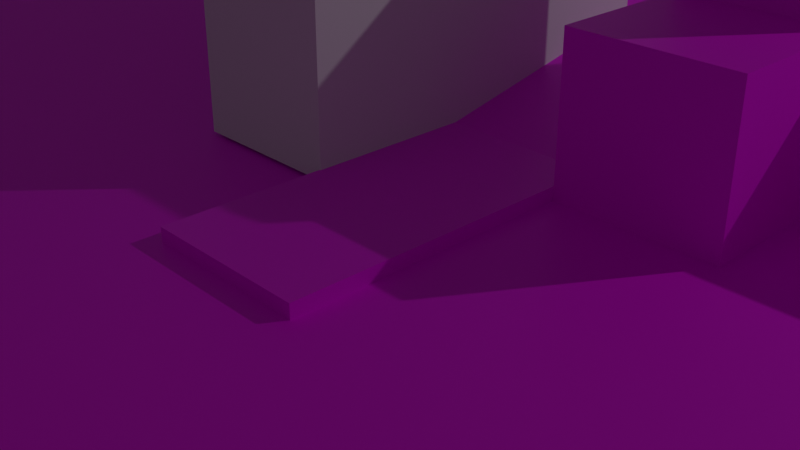 # Source: smallcity1.blend  (saved by Blender 2.81.16; exported with 4.5.12 LTS)
import bpy
from mathutils import Matrix  # noqa: F401  (used for matrix-valued properties, if any)

bpy.ops.wm.read_factory_settings(use_empty=True)
scene = bpy.context.scene
scene.name = 'Scene'

# ---- collections
col_collection = bpy.data.collections.new('Collection'); scene.collection.children.link(col_collection)
col_sign = bpy.data.collections.new('Sign'); scene.collection.children.link(col_sign)
col_buildings = bpy.data.collections.new('Buildings'); scene.collection.children.link(col_buildings)

# ---- images (referenced by path relative to the original .blend; pixels are not part of the script)
import os
ASSET_DIR = os.environ.get("B2B_ASSET_DIR", "")  # directory of the original .blend (textures are referenced by path, not embedded)
HERE = os.path.dirname(os.path.abspath(__file__))  # packed textures are extracted next to this script under _unpacked/

def load_image(name, relpath, width, height, colorspace="sRGB"):
    """Load a texture the original file referenced (path relative to the .blend, or extracted next to this script)."""
    p = next((c for c in (os.path.join(HERE, relpath), os.path.join(ASSET_DIR, relpath)) if relpath and os.path.exists(c)), "")
    if p:
        img = bpy.data.images.load(p, check_existing=True)
        img.name = name
    else:  # same state as the original file: an image datablock whose file is absent (Cycles renders it pink)
        img = bpy.data.images.new(name, width, height)
        img.source = "FILE"
        img.filepath = "//" + (relpath or name)
    img.colorspace_settings.name = colorspace
    return img
img_texturescom_roads0077_1_seamless_s_jpg = load_image('TexturesCom_Roads0077_1_seamless_S.jpg', 'TexturesCom_Roads0077_1_seamless_S.jpg', 1024, 1024, 'sRGB')
img_texturescom_ground_mud_2x2_1k_albedo_tif = load_image('TexturesCom_Ground_Mud_2x2_1K_albedo.tif', 'TexturesCom_Ground_Mud_2x2_1K_albedo.tif', 1024, 1024, 'sRGB')
img_texturescom_signsback0036_m_jpg_001 = load_image('TexturesCom_SignsBack0036_M.jpg.001', 'Image Textures/TexturesCom_SignsBack0036_M.jpg', 1024, 1024, 'sRGB')
img_texturescom_signstrafficarrows0001_s_jpg_001 = load_image('TexturesCom_SignsTrafficArrows0001_S.jpg.001', 'Image Textures/TexturesCom_SignsTrafficArrows0001_S.jpg', 1024, 1024, 'sRGB')
img_texturescom_metalbeams0019_m_jpg_001 = load_image('TexturesCom_MetalBeams0019_M.jpg.001', 'Image Textures/TexturesCom_MetalBeams0019_M.jpg', 1024, 1024, 'sRGB')
img_texturescom_buildingsderelict0077_m_jpg = load_image('TexturesCom_BuildingsDerelict0077_M.jpg', 'TexturesCom_BuildingsDerelict0077_M.jpg', 1024, 1024, 'sRGB')

# ---- materials (node trees are filled in below, after node groups)
mat_road = bpy.data.materials.new('Road')
mat_road.use_transparent_shadow = False
mat_ground = bpy.data.materials.new('Ground')
mat_ground.use_transparent_shadow = False
mat_sign_pole = bpy.data.materials.new('Sign pole')
mat_sign_pole.use_transparent_shadow = False
mat_sign = bpy.data.materials.new('Sign')
mat_sign.use_transparent_shadow = False
mat_metal = bpy.data.materials.new('Metal')
mat_metal.use_transparent_shadow = False
mat_house = bpy.data.materials.new('House')
mat_house.use_transparent_shadow = False

# ---- material node trees
mat_road.use_nodes = True; mat_road.node_tree.nodes.clear()
_N = mat_road.node_tree.nodes; _L = mat_road.node_tree.links
n0 = _N.new('ShaderNodeOutputMaterial'); n0.name = 'Material Output'; n0.location = (300, 300)
n1 = _N.new('ShaderNodeBsdfPrincipled'); n1.name = 'Principled BSDF'; n1.location = (10, 300)
n1.distribution = 'GGX'
n1.subsurface_method = 'BURLEY'
n1.inputs[3].default_value = 1.45
n1.inputs[27].default_value = (0.0, 0.0, 0.0, 1.0)
n1.inputs[28].default_value = 1.0
n2 = _N.new('ShaderNodeTexImage'); n2.name = 'Image Texture'; n2.location = (-280, 280)
n2.image = img_texturescom_roads0077_1_seamless_s_jpg
_L.new(n1.outputs[0], n0.inputs[0])
_L.new(n2.outputs[0], n1.inputs[0])
n0.is_active_output = True
mat_ground.use_nodes = True; mat_ground.node_tree.nodes.clear()
_N = mat_ground.node_tree.nodes; _L = mat_ground.node_tree.links
n0 = _N.new('ShaderNodeOutputMaterial'); n0.name = 'Material Output'; n0.location = (300, 300)
n1 = _N.new('ShaderNodeBsdfPrincipled'); n1.name = 'Principled BSDF'; n1.location = (10, 300)
n1.distribution = 'GGX'
n1.subsurface_method = 'BURLEY'
n1.inputs[2].default_value = 0.55
n1.inputs[3].default_value = 1.45
n1.inputs[27].default_value = (0.0, 0.0, 0.0, 1.0)
n1.inputs[28].default_value = 1.0
n2 = _N.new('ShaderNodeTexImage'); n2.name = 'Image Texture'; n2.location = (-351, 285)
n2.image = img_texturescom_ground_mud_2x2_1k_albedo_tif
_L.new(n1.outputs[0], n0.inputs[0])
_L.new(n2.outputs[0], n1.inputs[0])
_L.new(n2.outputs[0], n1.inputs[13])
n0.is_active_output = True
mat_sign_pole.use_nodes = True; mat_sign_pole.node_tree.nodes.clear()
_N = mat_sign_pole.node_tree.nodes; _L = mat_sign_pole.node_tree.links
n0 = _N.new('ShaderNodeOutputMaterial'); n0.name = 'Material Output'; n0.location = (300, 300)
n1 = _N.new('ShaderNodeBsdfPrincipled'); n1.name = 'Principled BSDF'; n1.location = (10, 300)
n1.distribution = 'GGX'
n1.subsurface_method = 'BURLEY'
n1.inputs[3].default_value = 1.45
n1.inputs[27].default_value = (0.0, 0.0, 0.0, 1.0)
n1.inputs[28].default_value = 1.0
n2 = _N.new('ShaderNodeTexImage'); n2.name = 'Image Texture'; n2.location = (-280, 280)
n2.image = img_texturescom_signsback0036_m_jpg_001
_L.new(n1.outputs[0], n0.inputs[0])
_L.new(n2.outputs[0], n1.inputs[0])
n0.is_active_output = True
mat_sign.use_nodes = True; mat_sign.node_tree.nodes.clear()
_N = mat_sign.node_tree.nodes; _L = mat_sign.node_tree.links
n0 = _N.new('ShaderNodeOutputMaterial'); n0.name = 'Material Output'; n0.location = (300, 300)
n1 = _N.new('ShaderNodeBsdfPrincipled'); n1.name = 'Principled BSDF'; n1.location = (10, 300)
n1.distribution = 'GGX'
n1.subsurface_method = 'BURLEY'
n1.inputs[3].default_value = 1.45
n1.inputs[27].default_value = (0.0, 0.0, 0.0, 1.0)
n1.inputs[28].default_value = 1.0
n2 = _N.new('ShaderNodeTexImage'); n2.name = 'Image Texture'; n2.location = (-280, 280)
n2.image = img_texturescom_signstrafficarrows0001_s_jpg_001
_L.new(n1.outputs[0], n0.inputs[0])
_L.new(n2.outputs[0], n1.inputs[0])
n0.is_active_output = True
mat_metal.use_nodes = True; mat_metal.node_tree.nodes.clear()
_N = mat_metal.node_tree.nodes; _L = mat_metal.node_tree.links
n0 = _N.new('ShaderNodeOutputMaterial'); n0.name = 'Material Output'; n0.location = (300, 300)
n1 = _N.new('ShaderNodeBsdfPrincipled'); n1.name = 'Principled BSDF'; n1.location = (10, 300)
n1.distribution = 'GGX'
n1.subsurface_method = 'BURLEY'
n1.inputs[3].default_value = 1.45
n1.inputs[27].default_value = (0.0, 0.0, 0.0, 1.0)
n1.inputs[28].default_value = 1.0
n2 = _N.new('ShaderNodeTexImage'); n2.name = 'Image Texture'; n2.location = (-280, 280)
n2.image = img_texturescom_metalbeams0019_m_jpg_001
_L.new(n1.outputs[0], n0.inputs[0])
_L.new(n2.outputs[0], n1.inputs[0])
n0.is_active_output = True
mat_house.use_nodes = True; mat_house.node_tree.nodes.clear()
_N = mat_house.node_tree.nodes; _L = mat_house.node_tree.links
n0 = _N.new('ShaderNodeOutputMaterial'); n0.name = 'Material Output'; n0.location = (300, 300)
n1 = _N.new('ShaderNodeBsdfPrincipled'); n1.name = 'Principled BSDF'; n1.location = (10, 300)
n1.distribution = 'GGX'
n1.subsurface_method = 'BURLEY'
n1.inputs[3].default_value = 1.45
n1.inputs[27].default_value = (0.0, 0.0, 0.0, 1.0)
n1.inputs[28].default_value = 1.0
n2 = _N.new('ShaderNodeTexImage'); n2.name = 'Image Texture'; n2.location = (-280, 280)
n2.image = img_texturescom_buildingsderelict0077_m_jpg
_L.new(n1.outputs[0], n0.inputs[0])
_L.new(n2.outputs[0], n1.inputs[0])
n0.is_active_output = True

# ---- world
world_world = bpy.data.worlds.new('World'); scene.world = world_world
world_world.use_nodes = True; world_world.node_tree.nodes.clear()
_N = world_world.node_tree.nodes; _L = world_world.node_tree.links
n0 = _N.new('ShaderNodeOutputWorld'); n0.name = 'World Output'; n0.location = (300, 300)
n1 = _N.new('ShaderNodeBackground'); n1.name = 'Background'; n1.location = (10, 300)
n1.inputs[0].default_value = (0.05088, 0.05088, 0.05088, 1.0)
_L.new(n1.outputs[0], n0.inputs[0])
n0.is_active_output = True
world_world.color = (0.05088, 0.05088, 0.05088)
world_world.use_sun_shadow = False
world_world.sun_shadow_jitter_overblur = 0.0

# ---- cameras
cam_camera = bpy.data.cameras.new('Camera')
cam_camera.clip_end = 100.0
cam_camera.ortho_scale = 7.314

# ---- lights
light_light = bpy.data.lights.new('Light', 'POINT')
light_light.transmission_factor = 0.0
light_light.energy = 1000.0
light_light.shadow_soft_size = 0.1
light_light.shadow_maximum_resolution = 0.006
light_light.use_absolute_resolution = True

# ---- meshes
me_plane = bpy.data.meshes.new('Plane')
me_plane.from_pydata([(-1.203, -1.0, 0.0), (0.7967, -1.0, 0.0), (-1.203, 1.0, 0.0), (0.7967, 1.0, 0.0), (3.227, 3.487, -0.05111), (3.227, 2.599, -0.05111), (-4.022, 3.487, 1.141), (-4.022, 2.599, 1.141), (0.7967, 2.599, 0.6871), (-1.203, 2.599, 0.6871), (-1.203, 3.487, 0.6871), (0.7967, 3.487, 0.6871), (5.282, 3.487, -0.05111), (5.282, 2.599, -0.05111), (7.96, 3.487, -0.05111), (7.96, 2.599, -0.05111), (-6.954, 3.487, -0.01289), (-6.954, 2.599, -0.01289), (-8.992, 3.487, -0.01289), (-8.992, 2.599, -0.01289), (3.227, 4.34, -0.05111), (-4.022, 4.34, 1.141), (-1.203, 4.34, 0.6871), (0.7967, 4.34, 0.6871), (5.282, 4.34, -0.05111), (7.96, 4.34, -0.05111), (-6.954, 4.34, -0.01289), (-8.992, 4.34, -0.01289)], [], [(0, 1, 3, 2), (9, 10, 6, 7), (11, 8, 5, 4), (9, 8, 11, 10), (2, 3, 8, 9), (4, 5, 13, 12), (12, 13, 15, 14), (7, 6, 16, 17), (17, 16, 18, 19), (12, 14, 25, 24), (18, 16, 26, 27), (11, 4, 20, 23), (10, 11, 23, 22), (4, 12, 24, 20), (16, 6, 21, 26), (6, 10, 22, 21)])
_uv = me_plane.uv_layers.new(name='UVMap')
_uv.uv.foreach_set('vector', [0.47, 0.5468, 0.4693, 0.6647, 0.3907, 0.6637, 0.3914, 0.5458, 0.4628, 0.3862, 0.4628, 0.491, 0.3006, 0.491, 0.3006, 0.3862, 0.5778, 0.491, 0.5778, 0.3862, 0.7176, 0.3862, 0.7176, 0.491, 0.4628, 0.3862, 0.5778, 0.3862, 0.5778, 0.491, 0.4628, 0.491, 0.3914, 0.5458, 0.3907, 0.6637, 0.3279, 0.663, 0.3285, 0.545, 0.7176, 0.491, 0.7176, 0.3862, 0.8359, 0.3862, 0.8359, 0.491, 0.8359, 0.491, 0.8359, 0.3862, 0.99, 0.3862, 0.99, 0.491, 0.3006, 0.3862, 0.3006, 0.491, 0.1319, 0.491, 0.1319, 0.3862, 0.1319, 0.3862, 0.1319, 0.491, 0.01461, 0.491, 0.01461, 0.3862, 0.8359, 0.491, 0.99, 0.491, 0.99, 0.5917, 0.8359, 0.5917, 0.01461, 0.491, 0.1319, 0.491, 0.1319, 0.5917, 0.01461, 0.5917, 0.5778, 0.491, 0.7176, 0.491, 0.7176, 0.5917, 0.5778, 0.5917, 0.4628, 0.491, 0.5778, 0.491, 0.5778, 0.5917, 0.4628, 0.5917, 0.7176, 0.491, 0.8359, 0.491, 0.8359, 0.5917, 0.7176, 0.5917, 0.1319, 0.491, 0.3006, 0.491, 0.3006, 0.5917, 0.1319, 0.5917, 0.3006, 0.491, 0.4628, 0.491, 0.4628, 0.5917, 0.3006, 0.5917])
me_plane.materials.append(mat_road)
me_plane.use_remesh_fix_poles = True
me_plane.use_remesh_preserve_attributes = False
me_plane.use_mirror_vertex_groups = False
me_plane.update()
me_plane_001 = bpy.data.meshes.new('Plane.001')
me_plane_001.from_pydata([(-1.0, -1.0, 0.0), (1.0, -1.0, 0.0), (-1.0, 1.0, 0.0), (1.0, 1.0, 0.0)], [], [(0, 1, 3, 2)])
_uv = me_plane_001.uv_layers.new(name='UVMap')
_uv.uv.foreach_set('vector', [0.0, 0.0, 1.0, 0.0, 1.0, 1.0, 0.0, 1.0])
me_plane_001.materials.append(mat_ground)
me_plane_001.use_remesh_fix_poles = True
me_plane_001.use_remesh_preserve_attributes = False
me_plane_001.use_mirror_vertex_groups = False
me_plane_001.update()
me_cylinder = bpy.data.meshes.new('Cylinder')
me_cylinder.from_pydata([(0.0, 1.0, -1.0), (0.0, 1.0, 1.0), (0.1951, 0.9808, -1.0), (0.1951, 0.9808, 1.0), (0.3827, 0.9239, -1.0), (0.3827, 0.9239, 1.0), (0.5556, 0.8315, -1.0), (0.5556, 0.8315, 1.0), (0.7071, 0.7071, -1.0), (0.7071, 0.7071, 1.0), (0.8315, 0.5556, -1.0), (0.8315, 0.5556, 1.0), (0.9239, 0.3827, -1.0), (0.9239, 0.3827, 1.0), (0.9808, 0.1951, -1.0), (0.9808, 0.1951, 1.0), (1.0, 7.55e-08, -1.0), (1.0, 7.55e-08, 1.0), (0.9808, -0.1951, -1.0), (0.9808, -0.1951, 1.0), (0.9239, -0.3827, -1.0), (0.9239, -0.3827, 1.0), (0.8315, -0.5556, -1.0), (0.8315, -0.5556, 1.0), (0.7071, -0.7071, -1.0), (0.7071, -0.7071, 1.0), (0.5556, -0.8315, -1.0), (0.5556, -0.8315, 1.0), (0.3827, -0.9239, -1.0), (0.3827, -0.9239, 1.0), (0.1951, -0.9808, -1.0), (0.1951, -0.9808, 1.0), (-3.258e-07, -1.0, -1.0), (-3.258e-07, -1.0, 1.0), (-0.1951, -0.9808, -1.0), (-0.1951, -0.9808, 1.0), (-0.3827, -0.9239, -1.0), (-0.3827, -0.9239, 1.0), (-0.5556, -0.8315, -1.0), (-0.5556, -0.8315, 1.0), (-0.7071, -0.7071, -1.0), (-0.7071, -0.7071, 1.0), (-0.8315, -0.5556, -1.0), (-0.8315, -0.5556, 1.0), (-0.9239, -0.3827, -1.0), (-0.9239, -0.3827, 1.0), (-0.9808, -0.1951, -1.0), (-0.9808, -0.1951, 1.0), (-1.0, 9.656e-07, -1.0), (-1.0, 9.656e-07, 1.0), (-0.9808, 0.1951, -1.0), (-0.9808, 0.1951, 1.0), (-0.9239, 0.3827, -1.0), (-0.9239, 0.3827, 1.0), (-0.8315, 0.5556, -1.0), (-0.8315, 0.5556, 1.0), (-0.7071, 0.7071, -1.0), (-0.7071, 0.7071, 1.0), (-0.5556, 0.8315, -1.0), (-0.5556, 0.8315, 1.0), (-0.3827, 0.9239, -1.0), (-0.3827, 0.9239, 1.0), (-0.1951, 0.9808, -1.0), (-0.1951, 0.9808, 1.0)], [], [(0, 1, 3, 2), (2, 3, 5, 4), (4, 5, 7, 6), (6, 7, 9, 8), (8, 9, 11, 10), (10, 11, 13, 12), (12, 13, 15, 14), (14, 15, 17, 16), (16, 17, 19, 18), (18, 19, 21, 20), (20, 21, 23, 22), (22, 23, 25, 24), (24, 25, 27, 26), (26, 27, 29, 28), (28, 29, 31, 30), (30, 31, 33, 32), (32, 33, 35, 34), (34, 35, 37, 36), (36, 37, 39, 38), (38, 39, 41, 40), (40, 41, 43, 42), (42, 43, 45, 44), (44, 45, 47, 46), (46, 47, 49, 48), (48, 49, 51, 50), (50, 51, 53, 52), (52, 53, 55, 54), (54, 55, 57, 56), (56, 57, 59, 58), (58, 59, 61, 60), (3, 1, 63, 61, 59, 57, 55, 53, 51, 49, 47, 45, 43, 41, 39, 37, 35, 33, 31, 29, 27, 25, 23, 21, 19, 17, 15, 13, 11, 9, 7, 5), (60, 61, 63, 62), (62, 63, 1, 0), (0, 2, 4, 6, 8, 10, 12, 14, 16, 18, 20, 22, 24, 26, 28, 30, 32, 34, 36, 38, 40, 42, 44, 46, 48, 50, 52, 54, 56, 58, 60, 62)])
_uv = me_cylinder.uv_layers.new(name='UVMap')
_uv.uv.foreach_set('vector', [0.5, 0.1726, 0.5, 0.4714, 0.512, 0.4714, 0.512, 0.1726, 0.512, 0.1726, 0.512, 0.4714, 0.5236, 0.4714, 0.5236, 0.1726, 0.5236, 0.1726, 0.5236, 0.4714, 0.5342, 0.4714, 0.5342, 0.1726, 0.5342, 0.1726, 0.5342, 0.4714, 0.5436, 0.4714, 0.5436, 0.1726, 0.5436, 0.1726, 0.5436, 0.4714, 0.5342, 0.4714, 0.5342, 0.1726, 0.5342, 0.1726, 0.5342, 0.4714, 0.5236, 0.4714, 0.5236, 0.1726, 0.5236, 0.1726, 0.5236, 0.4714, 0.512, 0.4714, 0.512, 0.1726, 0.512, 0.1726, 0.512, 0.4714, 0.5, 0.4714, 0.5, 0.1726, 0.5, 0.1726, 0.5, 0.4714, 0.488, 0.4714, 0.488, 0.1726, 0.488, 0.1726, 0.488, 0.4714, 0.4764, 0.4714, 0.4764, 0.1726, 0.4764, 0.1726, 0.4764, 0.4714, 0.4658, 0.4714, 0.4658, 0.1726, 0.4658, 0.1726, 0.4658, 0.4714, 0.4564, 0.4714, 0.4564, 0.1726, 0.5436, 0.1726, 0.5436, 0.4714, 0.5342, 0.4714, 0.5342, 0.1726, 0.5342, 0.1726, 0.5342, 0.4714, 0.5236, 0.4714, 0.5236, 0.1726, 0.5236, 0.1726, 0.5236, 0.4714, 0.512, 0.4714, 0.512, 0.1726, 0.512, 0.1726, 0.512, 0.4714, 0.5, 0.4714, 0.5, 0.1726, 0.5, 0.1726, 0.5, 0.4714, 0.488, 0.4714, 0.488, 0.1726, 0.488, 0.1726, 0.488, 0.4714, 0.4764, 0.4714, 0.4764, 0.1726, 0.4764, 0.1726, 0.4764, 0.4714, 0.4658, 0.4714, 0.4658, 0.1726, 0.4658, 0.1726, 0.4658, 0.4714, 0.4564, 0.4714, 0.4564, 0.1726, 0.4564, 0.1726, 0.4564, 0.4714, 0.4658, 0.4714, 0.4658, 0.1726, 0.4658, 0.1726, 0.4658, 0.4714, 0.4764, 0.4714, 0.4764, 0.1726, 0.4764, 0.1726, 0.4764, 0.4714, 0.488, 0.4714, 0.488, 0.1726, 0.488, 0.1726, 0.488, 0.4714, 0.5, 0.4714, 0.5, 0.1726, 0.5, 0.1726, 0.5, 0.4714, 0.512, 0.4714, 0.512, 0.1726, 0.512, 0.1726, 0.512, 0.4714, 0.5236, 0.4714, 0.5236, 0.1726, 0.5236, 0.1726, 0.5236, 0.4714, 0.5342, 0.4714, 0.5342, 0.1726, 0.5342, 0.1726, 0.5342, 0.4714, 0.5436, 0.4714, 0.5436, 0.1726, 0.4564, 0.1726, 0.4564, 0.4714, 0.4658, 0.4714, 0.4658, 0.1726, 0.4658, 0.1726, 0.4658, 0.4714, 0.4764, 0.4714, 0.4764, 0.1726, 0.5975, 0.8221, 0.5, 0.8284, 0.4025, 0.8221, 0.3087, 0.8034, 0.2222, 0.7731, 0.1464, 0.7322, 0.08427, 0.6825, 0.03806, 0.6257, 0.009607, 0.5641, -5.96e-08, 0.5, 0.009607, 0.4359, 0.03806, 0.3743, 0.08426, 0.3175, 0.1464, 0.2678, 0.2222, 0.2269, 0.3087, 0.1966, 0.4025, 0.1779, 0.5, 0.1716, 0.5975, 0.1779, 0.6913, 0.1966, 0.7778, 0.2269, 0.8536, 0.2678, 0.9157, 0.3175, 0.9619, 0.3743, 0.9904, 0.4359, 1.0, 0.5, 0.9904, 0.5641, 0.9619, 0.6257, 0.9157, 0.6825, 0.8536, 0.7322, 0.7778, 0.7731, 0.6913, 0.8034, 0.4764, 0.1726, 0.4764, 0.4714, 0.488, 0.4714, 0.488, 0.1726, 0.488, 0.1726, 0.488, 0.4714, 0.5, 0.4714, 0.5, 0.1726, 0.5, 0.8284, 0.5975, 0.8221, 0.6913, 0.8034, 0.7778, 0.7731, 0.8536, 0.7322, 0.9157, 0.6825, 0.9619, 0.6257, 0.9904, 0.5641, 1.0, 0.5, 0.9904, 0.4359, 0.9619, 0.3743, 0.9157, 0.3175, 0.8536, 0.2678, 0.7778, 0.2269, 0.6913, 0.1966, 0.5975, 0.1779, 0.5, 0.1716, 0.4025, 0.1779, 0.3087, 0.1966, 0.2222, 0.2269, 0.1464, 0.2678, 0.08426, 0.3175, 0.03806, 0.3743, 0.009607, 0.4359, -5.96e-08, 0.5, 0.009607, 0.5641, 0.03806, 0.6257, 0.08427, 0.6825, 0.1464, 0.7322, 0.2222, 0.7731, 0.3087, 0.8034, 0.4025, 0.8221])
me_cylinder.materials.append(mat_sign_pole)
me_cylinder.use_remesh_fix_poles = True
me_cylinder.use_remesh_preserve_attributes = False
me_cylinder.use_mirror_vertex_groups = False
me_cylinder.update()
me_circle = bpy.data.meshes.new('Circle')
me_circle.from_pydata([(-0.0001765, 0.1, 0.9076), (-0.0008868, 0.1, 0.9075), (-0.001569, 0.1, 0.9073), (-0.002196, 0.1, 0.907), (-0.002745, 0.1, 0.9065), (-0.003194, 0.1, 0.9059), (-0.003526, 0.1, 0.9053), (-0.003729, 0.09999, 0.9046), (-0.003794, 0.09998, 0.9039), (-0.003719, 0.09998, 0.9032), (-0.003506, 0.09997, 0.9025), (-0.003165, 0.09997, 0.9019), (-0.002708, 0.09996, 0.9014), (-0.002153, 0.09996, 0.9009), (-0.001521, 0.09996, 0.9006), (-0.0008357, 0.09996, 0.9004), (-0.0001245, 0.09996, 0.9003), (0.0005857, 0.09996, 0.9004), (0.001268, 0.09997, 0.9006), (0.001895, 0.09997, 0.9009), (0.002444, 0.09998, 0.9014), (0.002893, 0.09999, 0.9019), (0.003225, 0.09999, 0.9026), (0.003428, 0.1, 0.9033), (0.003493, 0.1, 0.904), (0.003417, 0.1, 0.9047), (0.003205, 0.1, 0.9054), (0.002864, 0.1, 0.906), (0.002407, 0.1, 0.9065), (0.001852, 0.1, 0.907), (0.00122, 0.1, 0.9073), (0.0005347, 0.1, 0.9075), (-0.0001765, 0.1, 0.9076), (-0.0008868, 0.1, 0.9075), (-0.001569, 0.1, 0.9073), (-0.002196, 0.1, 0.907), (-0.002745, 0.1, 0.9065), (-0.003194, 0.1, 0.9059), (-0.003526, 0.1, 0.9053), (-0.003729, 0.09999, 0.9046), (-0.003794, 0.09998, 0.9039), (-0.003719, 0.09998, 0.9032), (-0.003506, 0.09997, 0.9025), (-0.003165, 0.09997, 0.9019), (-0.002708, 0.09996, 0.9014), (-0.002153, 0.09996, 0.9009), (-0.001521, 0.09996, 0.9006), (-0.0008357, 0.09996, 0.9004), (-0.0001245, 0.09996, 0.9003), (0.0005857, 0.09996, 0.9004), (0.001268, 0.09997, 0.9006), (0.001895, 0.09997, 0.9009), (0.002444, 0.09998, 0.9014), (0.002893, 0.09999, 0.9019), (0.003225, 0.09999, 0.9026), (0.003428, 0.1, 0.9033), (0.003493, 0.1, 0.904), (0.003417, 0.1, 0.9047), (0.003205, 0.1, 0.9054), (0.002864, 0.1, 0.906), (0.002407, 0.1, 0.9065), (0.001852, 0.1, 0.907), (0.00122, 0.1, 0.9073), (0.0005347, 0.1, 0.9075), (-0.09331, 0.01202, 1.358), (-0.003155, 0.01241, 1.367), (-0.1799, 0.01148, 1.331), (-0.2595, 0.01079, 1.288), (-0.3292, 0.009989, 1.23), (-0.3862, 0.009105, 1.159), (-0.4284, 0.008171, 1.079), (-0.454, 0.007224, 0.9919), (-0.4623, 0.006301, 0.9016), (-0.4528, 0.005435, 0.8114), (-0.4258, 0.004661, 0.7249), (-0.3825, 0.004009, 0.6452), (-0.3245, 0.003503, 0.5756), (-0.254, 0.003163, 0.5186), (-0.1738, 0.003002, 0.4764), (-0.08683, 0.003026, 0.4507), (0.003448, 0.003235, 0.4424), (0.0936, 0.00362, 0.452), (0.1802, 0.004166, 0.4789), (0.2598, 0.004853, 0.5222), (0.3295, 0.005654, 0.5802), (0.3865, 0.006538, 0.6507), (0.4286, 0.007471, 0.7309), (0.4543, 0.008418, 0.8179), (0.4626, 0.009342, 0.9081), (0.4531, 0.01021, 0.9983), (0.4261, 0.01098, 1.085), (0.3828, 0.01163, 1.164), (0.3248, 0.01214, 1.234), (0.2543, 0.01248, 1.291), (0.1741, 0.01264, 1.333), (0.08712, 0.01262, 1.359), (-0.01057, 0.008303, 0.9568), (-0.0002295, 0.008347, 0.9579), (-0.0205, 0.00824, 0.9537), (-0.02963, 0.008162, 0.9487), (-0.03762, 0.00807, 0.9421), (-0.04416, 0.007968, 0.934), (-0.049, 0.007861, 0.9248), (-0.05194, 0.007753, 0.9148), (-0.05289, 0.007647, 0.9045), (-0.0518, 0.007548, 0.8941), (-0.04871, 0.007459, 0.8842), (-0.04374, 0.007384, 0.8751), (-0.03709, 0.007326, 0.8671), (-0.029, 0.007287, 0.8606), (-0.01979, 0.007269, 0.8557), (-0.009833, 0.007271, 0.8528), (0.0005217, 0.007295, 0.8518), (0.01087, 0.007339, 0.8529), (0.02079, 0.007402, 0.856), (0.02992, 0.007481, 0.861), (0.03792, 0.007573, 0.8676), (0.04445, 0.007674, 0.8757), (0.04929, 0.007781, 0.8849), (0.05224, 0.00789, 0.8949), (0.05318, 0.007996, 0.9052), (0.05209, 0.008095, 0.9156), (0.049, 0.008184, 0.9255), (0.04403, 0.008258, 0.9346), (0.03738, 0.008316, 0.9426), (0.0293, 0.008355, 0.9492), (0.02009, 0.008374, 0.954), (0.01012, 0.008371, 0.9569), (-0.0005902, 0.007854, 0.9084), (0.0001201, 0.007857, 0.9085), (-0.001272, 0.00785, 0.9082), (-0.0019, 0.007845, 0.9079), (-0.002448, 0.007838, 0.9074), (-0.002898, 0.007831, 0.9069), (-0.00323, 0.007824, 0.9062), (-0.003432, 0.007816, 0.9055), (-0.003497, 0.007809, 0.9048), (-0.003422, 0.007802, 0.9041), (-0.00321, 0.007796, 0.9034), (-0.002869, 0.007791, 0.9028), (-0.002412, 0.007787, 0.9023), (-0.001856, 0.007784, 0.9018), (-0.001224, 0.007783, 0.9015), (-0.0005392, 0.007783, 0.9013), (0.0001721, 0.007785, 0.9012), (0.0008823, 0.007788, 0.9013), (0.001564, 0.007792, 0.9015), (0.002192, 0.007798, 0.9018), (0.002741, 0.007804, 0.9023), (0.00319, 0.007811, 0.9029), (0.003522, 0.007818, 0.9035), (0.003724, 0.007826, 0.9042), (0.003789, 0.007833, 0.9049), (0.003714, 0.00784, 0.9056), (0.003502, 0.007846, 0.9063), (0.003161, 0.007851, 0.9069), (0.002704, 0.007855, 0.9075), (0.002148, 0.007858, 0.9079), (0.001516, 0.007859, 0.9082), (0.0008313, 0.007859, 0.9084), (-0.0005902, 0.007854, 0.9084), (0.0001201, 0.007857, 0.9085), (-0.001272, 0.00785, 0.9082), (-0.0019, 0.007845, 0.9079), (-0.002448, 0.007838, 0.9074), (-0.002898, 0.007831, 0.9069), (-0.00323, 0.007824, 0.9062), (-0.003432, 0.007816, 0.9055), (-0.003497, 0.007809, 0.9048), (-0.003422, 0.007802, 0.9041), (-0.00321, 0.007796, 0.9034), (-0.002869, 0.007791, 0.9028), (-0.002412, 0.007787, 0.9023), (-0.001856, 0.007784, 0.9018), (-0.001224, 0.007783, 0.9015), (-0.0005392, 0.007783, 0.9013), (0.0001721, 0.007785, 0.9012), (0.0008823, 0.007788, 0.9013), (0.001564, 0.007792, 0.9015), (0.002192, 0.007798, 0.9018), (0.002741, 0.007804, 0.9023), (0.00319, 0.007811, 0.9029), (0.003522, 0.007818, 0.9035), (0.003724, 0.007826, 0.9042), (0.003789, 0.007833, 0.9049), (0.003714, 0.00784, 0.9056), (0.003502, 0.007846, 0.9063), (0.003161, 0.007851, 0.9069), (0.002704, 0.007855, 0.9075), (0.002148, 0.007858, 0.9079), (0.001516, 0.007859, 0.9082), (0.0008313, 0.007859, 0.9084), (0.0002869, 0.08025, 0.8511), (0.003213, 0.07619, 0.4417), (0.09337, 0.07657, 0.4512), (0.01063, 0.08029, 0.8522), (-0.02987, 0.08111, 0.948), (-0.2597, 0.08374, 1.287), (-0.3294, 0.08294, 1.229), (-0.03786, 0.08102, 0.9414), (0.01985, 0.08133, 0.9533), (0.1738, 0.08559, 1.333), (0.08689, 0.08557, 1.358), (0.009886, 0.08132, 0.9562), (0.1799, 0.07712, 0.4782), (0.02056, 0.08035, 0.8553), (-0.3864, 0.08206, 1.158), (-0.0444, 0.08092, 0.9333), (-0.00339, 0.08536, 1.367), (-0.0004642, 0.0813, 0.9572), (0.2596, 0.07781, 0.5215), (0.02969, 0.08043, 0.8602), (-0.4286, 0.08112, 1.078), (-0.04923, 0.08081, 0.9241), (0.3292, 0.07861, 0.5795), (0.03768, 0.08053, 0.8669), (-0.4543, 0.08018, 0.9911), (-0.05218, 0.08071, 0.9141), (0.3862, 0.07949, 0.65), (0.04422, 0.08063, 0.875), (-0.4625, 0.07925, 0.9009), (-0.05312, 0.0806, 0.9038), (0.4284, 0.08042, 0.7302), (0.04905, 0.08073, 0.8842), (-0.453, 0.07839, 0.8107), (-0.05203, 0.0805, 0.8934), (0.4541, 0.08137, 0.8171), (0.052, 0.08084, 0.8942), (-0.4261, 0.07761, 0.7241), (-0.04894, 0.08041, 0.8835), (0.4623, 0.08229, 0.9074), (0.05295, 0.08095, 0.9045), (-0.3828, 0.07696, 0.6445), (-0.04398, 0.08034, 0.8744), (0.4528, 0.08316, 0.9976), (0.05185, 0.08105, 0.9149), (-0.3247, 0.07646, 0.5748), (-0.03732, 0.08028, 0.8664), (0.4259, 0.08393, 1.084), (0.04877, 0.08114, 0.9248), (-0.2543, 0.07612, 0.5178), (-0.02924, 0.08024, 0.8598), (0.3826, 0.08459, 1.164), (0.0438, 0.08121, 0.9339), (-0.174, 0.07596, 0.4757), (-0.02003, 0.08022, 0.855), (-0.09354, 0.08498, 1.357), (-0.01081, 0.08126, 0.9561), (0.3246, 0.08509, 1.233), (0.03714, 0.08127, 0.9419), (-0.08707, 0.07598, 0.45), (-0.01007, 0.08022, 0.8521), (-0.1801, 0.08443, 1.33), (-0.02073, 0.08119, 0.953), (0.2541, 0.08543, 1.29), (0.02906, 0.08131, 0.9484), (-0.003737, 0.08432, 1.416), (-0.003655, 0.1049, 1.395), (-0.09937, 0.1045, 1.385), (-0.1035, 0.0839, 1.405), (-0.1913, 0.1039, 1.356), (-0.1993, 0.08329, 1.376), (-0.2758, 0.1031, 1.31), (-0.2875, 0.08253, 1.328), (-0.3498, 0.1023, 1.249), (-0.3646, 0.08165, 1.263), (-0.4103, 0.1014, 1.174), (-0.4277, 0.08067, 1.185), (-0.4551, 0.1004, 1.089), (-0.4743, 0.07963, 1.097), (-0.4824, 0.09936, 0.9963), (-0.5028, 0.07859, 1.0), (-0.4911, 0.09838, 0.9005), (-0.5119, 0.07756, 0.9005), (-0.481, 0.09746, 0.8047), (-0.5014, 0.07661, 0.8007), (-0.4524, 0.09664, 0.7128), (-0.4716, 0.07575, 0.7049), (-0.4064, 0.09595, 0.6283), (-0.4236, 0.07503, 0.6168), (-0.3448, 0.09541, 0.5543), (-0.3594, 0.07447, 0.5397), (-0.27, 0.09505, 0.4938), (-0.2814, 0.07409, 0.4766), (-0.1848, 0.09488, 0.449), (-0.1926, 0.07391, 0.4299), (-0.0925, 0.09491, 0.4217), (-0.09635, 0.07394, 0.4015), (0.003355, 0.09513, 0.413), (0.00357, 0.07417, 0.3923), (0.09907, 0.09554, 0.4231), (0.1034, 0.0746, 0.4029), (0.191, 0.09612, 0.4517), (0.1992, 0.0752, 0.4327), (0.2755, 0.09684, 0.4977), (0.2873, 0.07596, 0.4806), (0.3495, 0.09769, 0.5593), (0.3644, 0.07685, 0.5448), (0.41, 0.09863, 0.6341), (0.4275, 0.07783, 0.6228), (0.4548, 0.09962, 0.7193), (0.4742, 0.07886, 0.7117), (0.4821, 0.1006, 0.8116), (0.5026, 0.07991, 0.8079), (0.4908, 0.1016, 0.9074), (0.5117, 0.08093, 0.9078), (0.4807, 0.1025, 1.003), (0.5012, 0.08189, 1.008), (0.4521, 0.1034, 1.095), (0.4714, 0.08274, 1.103), (0.4061, 0.104, 1.18), (0.4235, 0.08347, 1.192), (0.3445, 0.1046, 1.254), (0.3592, 0.08403, 1.269), (0.2697, 0.1049, 1.314), (0.2812, 0.0844, 1.332), (0.1845, 0.1051, 1.359), (0.1924, 0.08458, 1.378), (0.0922, 0.1051, 1.386), (0.09618, 0.08455, 1.407), (-0.1034, 0.03322, 1.406), (-0.09908, 0.01228, 1.386), (-0.003359, 0.01269, 1.396), (-0.003574, 0.03365, 1.416), (-0.1992, 0.03262, 1.376), (-0.191, 0.0117, 1.357), (-0.2873, 0.03186, 1.328), (-0.2755, 0.01097, 1.311), (-0.3644, 0.03097, 1.264), (-0.3495, 0.01012, 1.25), (-0.4275, 0.02999, 1.186), (-0.41, 0.009184, 1.175), (-0.4742, 0.02896, 1.097), (-0.4548, 0.008193, 1.09), (-0.5026, 0.02791, 1.001), (-0.4821, 0.007188, 0.9972), (-0.5117, 0.02689, 0.901), (-0.4908, 0.006207, 0.9014), (-0.5012, 0.02593, 0.8012), (-0.4807, 0.005288, 0.8057), (-0.4714, 0.02507, 0.7054), (-0.4521, 0.004466, 0.7138), (-0.4235, 0.02435, 0.6173), (-0.4061, 0.003774, 0.6292), (-0.3593, 0.02379, 0.5402), (-0.3445, 0.003237, 0.5552), (-0.2812, 0.02341, 0.4771), (-0.2697, 0.002876, 0.4947), (-0.1924, 0.02324, 0.4304), (-0.1845, 0.002705, 0.4499), (-0.09619, 0.02326, 0.402), (-0.0922, 0.002731, 0.4227), (0.003733, 0.02349, 0.3929), (0.003651, 0.002952, 0.4139), (0.1035, 0.02392, 0.4034), (0.09937, 0.003361, 0.424), (0.1993, 0.02452, 0.4332), (0.1913, 0.00394, 0.4526), (0.2875, 0.02528, 0.4811), (0.2758, 0.00467, 0.4986), (0.3646, 0.02617, 0.5453), (0.3498, 0.00552, 0.5602), (0.4277, 0.02715, 0.6233), (0.4103, 0.006458, 0.635), (0.4743, 0.02818, 0.7122), (0.4551, 0.007449, 0.7202), (0.5028, 0.02923, 0.8084), (0.4824, 0.008455, 0.8125), (0.5119, 0.03025, 0.9083), (0.4911, 0.009436, 0.9084), (0.5014, 0.03121, 1.008), (0.481, 0.01035, 1.004), (0.4715, 0.03207, 1.104), (0.4524, 0.01118, 1.096), (0.4236, 0.03279, 1.192), (0.4064, 0.01187, 1.181), (0.3594, 0.03335, 1.269), (0.3448, 0.01241, 1.254), (0.2814, 0.03373, 1.332), (0.27, 0.01277, 1.315), (0.1926, 0.0339, 1.379), (0.1848, 0.01294, 1.36), (0.09635, 0.03388, 1.407), (0.09249, 0.01291, 1.387)], [], [(291, 293, 356, 354), (265, 267, 330, 328), (64, 65, 322, 321), (293, 295, 358, 356), (267, 269, 332, 330), (257, 0, 1, 258), (295, 297, 360, 358), (269, 271, 334, 332), (297, 299, 362, 360), (271, 273, 336, 334), (299, 301, 364, 362), (273, 275, 338, 336), (301, 303, 366, 364), (275, 277, 340, 338), (303, 305, 368, 366), (277, 279, 342, 340), (305, 307, 370, 368), (279, 281, 344, 342), (307, 309, 372, 370), (281, 283, 346, 344), (309, 311, 374, 372), (283, 285, 348, 346), (311, 313, 376, 374), (285, 287, 350, 348), (319, 256, 323, 382), (313, 315, 378, 376), (287, 289, 352, 350), (261, 263, 326, 324), (315, 317, 380, 378), (289, 291, 354, 352), (263, 265, 328, 326), (317, 319, 382, 380), (24, 56, 57, 25), (11, 43, 44, 12), (25, 57, 58, 26), (12, 44, 45, 13), (26, 58, 59, 27), (13, 45, 46, 14), (0, 32, 33, 1), (27, 59, 60, 28), (14, 46, 47, 15), (1, 33, 34, 2), (28, 60, 61, 29), (15, 47, 48, 16), (2, 34, 35, 3), (29, 61, 62, 30), (16, 48, 49, 17), (3, 35, 36, 4), (30, 62, 63, 31), (17, 49, 50, 18), (4, 36, 37, 5), (31, 63, 32, 0), (18, 50, 51, 19), (5, 37, 38, 6), (19, 51, 52, 20), (6, 38, 39, 7), (20, 52, 53, 21), (7, 39, 40, 8), (21, 53, 54, 22), (8, 40, 41, 9), (22, 54, 55, 23), (9, 41, 42, 10), (23, 55, 56, 24), (10, 42, 43, 11), (105, 104, 221, 225), (77, 78, 244, 240), (104, 103, 217, 221), (76, 77, 240, 236), (103, 102, 213, 217), (75, 76, 236, 232), (102, 101, 207, 213), (97, 127, 203, 209), (74, 75, 232, 228), (101, 100, 199, 207), (127, 126, 200, 203), (73, 74, 228, 224), (100, 99, 196, 199), (126, 125, 255, 200), (72, 73, 224, 220), (99, 98, 253, 196), (125, 124, 249, 255), (71, 72, 220, 216), (98, 96, 247, 253), (124, 123, 243, 249), (70, 71, 216, 212), (96, 97, 209, 247), (123, 122, 239, 243), (69, 70, 212, 206), (95, 65, 208, 202), (122, 121, 235, 239), (68, 69, 206, 198), (94, 95, 202, 201), (121, 120, 231, 235), (67, 68, 198, 197), (93, 94, 201, 254), (120, 119, 227, 231), (184, 185, 153, 152), (171, 172, 140, 139), (185, 186, 154, 153), (172, 173, 141, 140), (186, 187, 155, 154), (173, 174, 142, 141), (161, 160, 128, 129), (187, 188, 156, 155), (174, 175, 143, 142), (160, 162, 130, 128), (188, 189, 157, 156), (175, 176, 144, 143), (162, 163, 131, 130), (189, 190, 158, 157), (176, 177, 145, 144), (163, 164, 132, 131), (190, 191, 159, 158), (177, 178, 146, 145), (164, 165, 133, 132), (191, 161, 129, 159), (178, 179, 147, 146), (165, 166, 134, 133), (179, 180, 148, 147), (166, 167, 135, 134), (180, 181, 149, 148), (167, 168, 136, 135), (181, 182, 150, 149), (168, 169, 137, 136), (182, 183, 151, 150), (169, 170, 138, 137), (183, 184, 152, 151), (170, 171, 139, 138), (290, 17, 18, 292), (59, 58, 154, 155), (33, 32, 129, 128), (292, 18, 19, 294), (60, 59, 155, 156), (34, 33, 128, 130), (294, 19, 20, 296), (61, 60, 156, 157), (35, 34, 130, 131), (296, 20, 21, 298), (62, 61, 157, 158), (36, 35, 131, 132), (298, 21, 22, 300), (63, 62, 158, 159), (37, 36, 132, 133), (300, 22, 23, 302), (32, 63, 159, 129), (38, 37, 133, 134), (302, 23, 24, 304), (39, 38, 134, 135), (304, 24, 25, 306), (40, 39, 135, 136), (306, 25, 26, 308), (41, 40, 136, 137), (308, 26, 27, 310), (318, 31, 0, 257), (42, 41, 137, 138), (310, 27, 28, 312), (258, 1, 2, 260), (43, 42, 138, 139), (312, 28, 29, 314), (260, 2, 3, 262), (44, 43, 139, 140), (314, 29, 30, 316), (262, 3, 4, 264), (45, 44, 140, 141), (316, 30, 31, 318), (264, 4, 5, 266), (46, 45, 141, 142), (259, 261, 324, 320), (266, 5, 6, 268), (47, 46, 142, 143), (268, 6, 7, 270), (48, 47, 143, 144), (270, 7, 8, 272), (49, 48, 144, 145), (272, 8, 9, 274), (50, 49, 145, 146), (274, 9, 10, 276), (51, 50, 146, 147), (276, 10, 11, 278), (52, 51, 147, 148), (278, 11, 12, 280), (53, 52, 148, 149), (280, 12, 13, 282), (54, 53, 149, 150), (282, 13, 14, 284), (55, 54, 150, 151), (284, 14, 15, 286), (56, 55, 151, 152), (286, 15, 16, 288), (57, 56, 152, 153), (288, 16, 17, 290), (58, 57, 153, 154), (66, 64, 321, 325), (65, 95, 383, 322), (68, 67, 327, 329), (69, 68, 329, 331), (70, 69, 331, 333), (71, 70, 333, 335), (72, 71, 335, 337), (73, 72, 337, 339), (74, 73, 339, 341), (75, 74, 341, 343), (76, 75, 343, 345), (77, 76, 345, 347), (78, 77, 347, 349), (79, 78, 349, 351), (80, 79, 351, 353), (81, 80, 353, 355), (82, 81, 355, 357), (83, 82, 357, 359), (84, 83, 359, 361), (85, 84, 361, 363), (86, 85, 363, 365), (87, 86, 365, 367), (88, 87, 367, 369), (89, 88, 369, 371), (90, 89, 371, 373), (91, 90, 373, 375), (92, 91, 375, 377), (93, 92, 377, 379), (94, 93, 379, 381), (95, 94, 381, 383), (67, 66, 325, 327), (97, 96, 160, 161), (96, 98, 162, 160), (98, 99, 163, 162), (99, 100, 164, 163), (100, 101, 165, 164), (101, 102, 166, 165), (102, 103, 167, 166), (103, 104, 168, 167), (104, 105, 169, 168), (105, 106, 170, 169), (106, 107, 171, 170), (107, 108, 172, 171), (108, 109, 173, 172), (109, 110, 174, 173), (110, 111, 175, 174), (111, 112, 176, 175), (112, 113, 177, 176), (113, 114, 178, 177), (114, 115, 179, 178), (115, 116, 180, 179), (116, 117, 181, 180), (117, 118, 182, 181), (118, 119, 183, 182), (119, 120, 184, 183), (120, 121, 185, 184), (121, 122, 186, 185), (122, 123, 187, 186), (123, 124, 188, 187), (124, 125, 189, 188), (125, 126, 190, 189), (126, 127, 191, 190), (127, 97, 161, 191), (193, 194, 195, 192), (197, 198, 199, 196), (201, 202, 203, 200), (194, 204, 205, 195), (198, 206, 207, 199), (202, 208, 209, 203), (204, 210, 211, 205), (206, 212, 213, 207), (210, 214, 215, 211), (212, 216, 217, 213), (214, 218, 219, 215), (216, 220, 221, 217), (218, 222, 223, 219), (220, 224, 225, 221), (222, 226, 227, 223), (224, 228, 229, 225), (226, 230, 231, 227), (228, 232, 233, 229), (230, 234, 235, 231), (232, 236, 237, 233), (234, 238, 239, 235), (236, 240, 241, 237), (238, 242, 243, 239), (240, 244, 245, 241), (208, 246, 247, 209), (242, 248, 249, 243), (244, 250, 251, 245), (246, 252, 253, 247), (248, 254, 255, 249), (250, 193, 192, 251), (252, 197, 196, 253), (254, 201, 200, 255), (78, 79, 250, 244), (106, 105, 225, 229), (79, 80, 193, 250), (107, 106, 229, 233), (80, 81, 194, 193), (108, 107, 233, 237), (81, 82, 204, 194), (109, 108, 237, 241), (82, 83, 210, 204), (110, 109, 241, 245), (83, 84, 214, 210), (111, 110, 245, 251), (84, 85, 218, 214), (112, 111, 251, 192), (85, 86, 222, 218), (113, 112, 192, 195), (86, 87, 226, 222), (114, 113, 195, 205), (87, 88, 230, 226), (115, 114, 205, 211), (88, 89, 234, 230), (116, 115, 211, 215), (89, 90, 238, 234), (117, 116, 215, 219), (90, 91, 242, 238), (65, 64, 246, 208), (118, 117, 219, 223), (91, 92, 248, 242), (64, 66, 252, 246), (119, 118, 223, 227), (92, 93, 254, 248), (66, 67, 197, 252), (259, 256, 257, 258), (261, 259, 258, 260), (263, 261, 260, 262), (265, 263, 262, 264), (267, 265, 264, 266), (269, 267, 266, 268), (271, 269, 268, 270), (273, 271, 270, 272), (275, 273, 272, 274), (277, 275, 274, 276), (279, 277, 276, 278), (281, 279, 278, 280), (283, 281, 280, 282), (285, 283, 282, 284), (287, 285, 284, 286), (289, 287, 286, 288), (291, 289, 288, 290), (293, 291, 290, 292), (295, 293, 292, 294), (297, 295, 294, 296), (299, 297, 296, 298), (301, 299, 298, 300), (303, 301, 300, 302), (305, 303, 302, 304), (307, 305, 304, 306), (309, 307, 306, 308), (311, 309, 308, 310), (313, 311, 310, 312), (315, 313, 312, 314), (317, 315, 314, 316), (319, 317, 316, 318), (256, 319, 318, 257), (321, 322, 323, 320), (325, 321, 320, 324), (327, 325, 324, 326), (329, 327, 326, 328), (331, 329, 328, 330), (333, 331, 330, 332), (335, 333, 332, 334), (337, 335, 334, 336), (339, 337, 336, 338), (341, 339, 338, 340), (343, 341, 340, 342), (345, 343, 342, 344), (347, 345, 344, 346), (349, 347, 346, 348), (351, 349, 348, 350), (353, 351, 350, 352), (355, 353, 352, 354), (357, 355, 354, 356), (359, 357, 356, 358), (361, 359, 358, 360), (363, 361, 360, 362), (365, 363, 362, 364), (367, 365, 364, 366), (369, 367, 366, 368), (371, 369, 368, 370), (373, 371, 370, 372), (375, 373, 372, 374), (377, 375, 374, 376), (379, 377, 376, 378), (381, 379, 378, 380), (383, 381, 380, 382), (322, 383, 382, 323), (256, 259, 320, 323)])
_uv = me_circle.uv_layers.new(name='UVMap')
_uv.uv.foreach_set('vector', [0.2814, 0.2213, 0.2605, 0.2212, 0.2605, 0.232, 0.2814, 0.2322, 0.2964, 0.1506, 0.2966, 0.1672, 0.3076, 0.1671, 0.3074, 0.1505, 0.3244, 0.1304, 0.3047, 0.1284, 0.3047, 0.1223, 0.3256, 0.1245, 0.2605, 0.2212, 0.2412, 0.2211, 0.2412, 0.2319, 0.2605, 0.232, 0.2966, 0.1672, 0.2968, 0.1862, 0.3079, 0.1861, 0.3076, 0.1671, 0.4966, 0.9623, 0.5, 0.5034, 0.4993, 0.5034, 0.4045, 0.9528, 0.2412, 0.2211, 0.2244, 0.2209, 0.2244, 0.2317, 0.2412, 0.2319, 0.2968, 0.1862, 0.297, 0.2068, 0.3081, 0.2067, 0.3079, 0.1861, 0.2974, 0.3042, 0.2972, 0.2875, 0.3083, 0.2874, 0.3085, 0.3041, 0.297, 0.2068, 0.2973, 0.2282, 0.3083, 0.228, 0.3081, 0.2067, 0.2972, 0.2875, 0.297, 0.2685, 0.308, 0.2684, 0.3083, 0.2874, 0.2973, 0.2282, 0.2975, 0.2495, 0.3085, 0.2494, 0.3083, 0.228, 0.297, 0.2685, 0.2967, 0.248, 0.3078, 0.2478, 0.308, 0.2684, 0.2975, 0.2495, 0.2976, 0.27, 0.3087, 0.2698, 0.3085, 0.2494, 0.2967, 0.248, 0.2965, 0.2266, 0.3076, 0.2265, 0.3078, 0.2478, 0.2976, 0.27, 0.2978, 0.2888, 0.3089, 0.2887, 0.3087, 0.2698, 0.2965, 0.2266, 0.2963, 0.2053, 0.3074, 0.2052, 0.3076, 0.2265, 0.2978, 0.2888, 0.2979, 0.3053, 0.309, 0.3052, 0.3089, 0.2887, 0.2963, 0.2053, 0.2961, 0.1848, 0.3072, 0.1847, 0.3074, 0.2052, 0.3825, 0.2214, 0.3655, 0.2215, 0.3654, 0.2323, 0.3825, 0.2322, 0.2961, 0.1848, 0.296, 0.166, 0.307, 0.1658, 0.3072, 0.1847, 0.3655, 0.2215, 0.3461, 0.2215, 0.346, 0.2323, 0.3654, 0.2323, 0.296, 0.166, 0.2958, 0.1495, 0.3069, 0.1494, 0.307, 0.1658, 0.3461, 0.2215, 0.325, 0.2215, 0.325, 0.2323, 0.346, 0.2323, 0.283, 0.2192, 0.3048, 0.2193, 0.3048, 0.2301, 0.283, 0.23, 0.2255, 0.2193, 0.2426, 0.2192, 0.2425, 0.2301, 0.2255, 0.2302, 0.325, 0.2215, 0.3032, 0.2214, 0.3032, 0.2323, 0.325, 0.2323, 0.3475, 0.2195, 0.3668, 0.2196, 0.3668, 0.2305, 0.3475, 0.2303, 0.2426, 0.2192, 0.262, 0.2192, 0.2619, 0.23, 0.2425, 0.2301, 0.3032, 0.2214, 0.2814, 0.2213, 0.2814, 0.2322, 0.3032, 0.2323, 0.3668, 0.2196, 0.3836, 0.2198, 0.3836, 0.2307, 0.3668, 0.2305, 0.262, 0.2192, 0.283, 0.2192, 0.283, 0.23, 0.2619, 0.23, 0.0, 0.0, 0.0, 0.0, 0.0, 0.0, 0.0, 0.0, 0.0, 0.0, 0.0, 0.0, 0.0, 0.0, 0.0, 0.0, 0.0, 0.0, 0.0, 0.0, 0.0, 0.0, 0.0, 0.0, 0.0, 0.0, 0.0, 0.0, 0.0, 0.0, 0.0, 0.0, 0.0, 0.0, 0.0, 0.0, 0.0, 0.0, 0.0, 0.0, 0.0, 0.0, 0.0, 0.0, 0.0, 0.0, 0.0, 0.0, 0.0, 0.0, 0.0, 0.0, 0.0, 0.0, 0.0, 0.0, 0.0, 0.0, 0.0, 0.0, 0.0, 0.0, 0.0, 0.0, 0.0, 0.0, 0.0, 0.0, 0.0, 0.0, 0.0, 0.0, 0.0, 0.0, 0.0, 0.0, 0.0, 0.0, 0.0, 0.0, 0.0, 0.0, 0.0, 0.0, 0.0, 0.0, 0.0, 0.0, 0.0, 0.0, 0.0, 0.0, 0.0, 0.0, 0.0, 0.0, 0.0, 0.0, 0.0, 0.0, 0.0, 0.0, 0.0, 0.0, 0.0, 0.0, 0.0, 0.0, 0.0, 0.0, 0.0, 0.0, 0.0, 0.0, 0.0, 0.0, 0.0, 0.0, 0.0, 0.0, 0.0, 0.0, 0.0, 0.0, 0.0, 0.0, 0.0, 0.0, 0.0, 0.0, 0.0, 0.0, 0.0, 0.0, 0.0, 0.0, 0.0, 0.0, 0.0, 0.0, 0.0, 0.0, 0.0, 0.0, 0.0, 0.0, 0.0, 0.0, 0.0, 0.0, 0.0, 0.0, 0.0, 0.0, 0.0, 0.0, 0.0, 0.0, 0.0, 0.0, 0.0, 0.0, 0.0, 0.0, 0.0, 0.0, 0.0, 0.0, 0.0, 0.0, 0.0, 0.0, 0.0, 0.0, 0.0, 0.0, 0.0, 0.0, 0.0, 0.0, 0.0, 0.0, 0.0, 0.0, 0.0, 0.0, 0.0, 0.0, 0.0, 0.0, 0.0, 0.0, 0.0, 0.0, 0.0, 0.0, 0.0, 0.0, 0.0, 0.0, 0.0, 0.0, 0.0, 0.0, 0.0, 0.0, 0.0, 0.0, 0.0, 0.0, 0.0, 0.0, 0.0, 0.0, 0.0, 0.0, 0.0, 0.0, 0.0, 0.0, 0.0, 0.0, 0.0, 0.0, 0.0, 0.0, 0.0, 0.0, 0.0, 0.0, 0.0, 0.0, 0.0, 0.0, 0.0, 0.0, 0.0, 0.0, 0.0, 0.0, 0.0, 0.0, 0.0, 0.0, 0.0, 0.0, 0.0, 0.0, 0.0, 0.0, 0.0, 0.0, 0.0, 0.0, 0.0, 0.0, 0.0, 0.0, 0.0, 0.0, 0.0, 0.0, 0.0, 0.0, 0.3595, 0.2366, 0.342, 0.2366, 0.342, 0.2211, 0.3595, 0.221, 0.0, 0.0, 0.0, 0.0, 0.0, 0.0, 0.0, 0.0, 0.3749, 0.2365, 0.3595, 0.2366, 0.3595, 0.221, 0.3749, 0.2209, 0.0, 0.0, 0.0, 0.0, 0.0, 0.0, 0.0, 0.0, 0.3133, 0.2827, 0.3134, 0.2976, 0.2975, 0.2978, 0.2974, 0.2829, 0.0, 0.0, 0.0, 0.0, 0.0, 0.0, 0.0, 0.0, 0.0, 0.0, 0.0, 0.0, 0.0, 0.0, 0.0, 0.0, 0.3132, 0.2657, 0.3133, 0.2827, 0.2974, 0.2829, 0.2972, 0.2658, 0.0, 0.0, 0.0, 0.0, 0.0, 0.0, 0.0, 0.0, 0.0, 0.0, 0.0, 0.0, 0.0, 0.0, 0.0, 0.0, 0.313, 0.2472, 0.3132, 0.2657, 0.2972, 0.2658, 0.2971, 0.2473, 0.0, 0.0, 0.0, 0.0, 0.0, 0.0, 0.0, 0.0, 0.0, 0.0, 0.0, 0.0, 0.0, 0.0, 0.0, 0.0, 0.3128, 0.2279, 0.313, 0.2472, 0.2971, 0.2473, 0.2969, 0.2281, 0.0, 0.0, 0.0, 0.0, 0.0, 0.0, 0.0, 0.0, 0.0, 0.0, 0.0, 0.0, 0.0, 0.0, 0.0, 0.0, 0.3126, 0.2086, 0.3128, 0.2279, 0.2969, 0.2281, 0.2967, 0.2088, 0.0, 0.0, 0.0, 0.0, 0.0, 0.0, 0.0, 0.0, 0.0, 0.0, 0.0, 0.0, 0.0, 0.0, 0.0, 0.0, 0.3124, 0.1901, 0.3126, 0.2086, 0.2967, 0.2088, 0.2965, 0.1902, 0.0, 0.0, 0.0, 0.0, 0.0, 0.0, 0.0, 0.0, 0.0, 0.0, 0.0, 0.0, 0.0, 0.0, 0.0, 0.0, 0.3122, 0.1729, 0.3124, 0.1901, 0.2965, 0.1902, 0.2963, 0.1731, 0.285, 0.2346, 0.3047, 0.2346, 0.3047, 0.219, 0.285, 0.219, 0.0, 0.0, 0.0, 0.0, 0.0, 0.0, 0.0, 0.0, 0.312, 0.1578, 0.3122, 0.1729, 0.2963, 0.1731, 0.2961, 0.158, 0.266, 0.2346, 0.285, 0.2346, 0.285, 0.219, 0.266, 0.219, 0.0, 0.0, 0.0, 0.0, 0.0, 0.0, 0.0, 0.0, 0.3607, 0.235, 0.3759, 0.2352, 0.3759, 0.2196, 0.3607, 0.2194, 0.2485, 0.2346, 0.266, 0.2346, 0.266, 0.219, 0.2485, 0.219, 0.0, 0.0, 0.0, 0.0, 0.0, 0.0, 0.0, 0.0, 0.0, 0.0, 0.0, 0.0, 0.0, 0.0, 0.0, 0.0, 0.0, 0.0, 0.0, 0.0, 0.0, 0.0, 0.0, 0.0, 0.0, 0.0, 0.0, 0.0, 0.0, 0.0, 0.0, 0.0, 0.0, 0.0, 0.0, 0.0, 0.0, 0.0, 0.0, 0.0, 0.0, 0.0, 0.0, 0.0, 0.0, 0.0, 0.0, 0.0, 0.0, 0.0, 0.0, 0.0, 0.0, 0.0, 0.0, 0.0, 0.0, 0.0, 0.0, 0.0, 0.0, 0.0, 0.0, 0.0, 0.0, 0.0, 0.0, 0.0, 0.0, 0.0, 0.0, 0.0, 0.0, 0.0, 0.0, 0.0, 0.0, 0.0, 0.0, 0.0, 0.0, 0.0, 0.0, 0.0, 0.0, 0.0, 0.0, 0.0, 0.0, 0.0, 0.0, 0.0, 0.0, 0.0, 0.0, 0.0, 0.0, 0.0, 0.0, 0.0, 0.0, 0.0, 0.0, 0.0, 0.0, 0.0, 0.0, 0.0, 0.0, 0.0, 0.0, 0.0, 0.0, 0.0, 0.0, 0.0, 0.0, 0.0, 0.0, 0.0, 0.0, 0.0, 0.0, 0.0, 0.0, 0.0, 0.0, 0.0, 0.0, 0.0, 0.0, 0.0, 0.0, 0.0, 0.0, 0.0, 0.0, 0.0, 0.0, 0.0, 0.0, 0.0, 0.0, 0.0, 0.0, 0.0, 0.0, 0.0, 0.0, 0.0, 0.0, 0.0, 0.0, 0.0, 0.0, 0.0, 0.0, 0.0, 0.0, 0.0, 0.0, 0.0, 0.0, 0.0, 0.0, 0.0, 0.0, 0.0, 0.0, 0.0, 0.0, 0.0, 0.0, 0.0, 0.0, 0.0, 0.0, 0.0, 0.0, 0.0, 0.0, 0.0, 0.0, 0.0, 0.0, 0.0, 0.0, 0.0, 0.0, 0.0, 0.0, 0.0, 0.0, 0.0, 0.0, 0.0, 0.0, 0.0, 0.0, 0.0, 0.0, 0.0, 0.0, 0.0, 0.0, 0.0, 0.0, 0.0, 0.0, 0.0, 0.0, 0.0, 0.0, 0.0, 0.0, 0.0, 0.0, 0.0, 0.0, 0.0, 0.0, 0.0, 0.0, 0.0, 0.0, 0.0, 0.0, 0.0, 0.0, 0.0, 0.0, 0.0, 0.0, 0.0, 0.0, 0.0, 0.0, 0.0, 0.0, 0.0, 0.0, 0.0, 0.0, 0.0, 0.0, 0.0, 0.0, 0.0, 0.0, 0.0, 0.0, 0.0, 0.0, 0.0, 0.0, 0.0, 0.0, 0.0, 0.0, 0.0, 0.0, 0.0, 0.0, 0.0, 0.5955, 0.04723, 0.5007, 0.4966, 0.5014, 0.4968, 0.6839, 0.07415, 0.0, 0.0, 0.0, 0.0, 0.0, 0.0, 0.0, 0.0, 0.0, 0.0, 0.0, 0.0, 0.0, 0.0, 0.0, 0.0, 0.6839, 0.07415, 0.5014, 0.4968, 0.502, 0.4972, 0.7653, 0.1174, 0.0, 0.0, 0.0, 0.0, 0.0, 0.0, 0.0, 0.0, 0.0, 0.0, 0.0, 0.0, 0.0, 0.0, 0.0, 0.0, 0.7653, 0.1174, 0.502, 0.4972, 0.5025, 0.4976, 0.8365, 0.1754, 0.0, 0.0, 0.0, 0.0, 0.0, 0.0, 0.0, 0.0, 0.0, 0.0, 0.0, 0.0, 0.0, 0.0, 0.0, 0.0, 0.8365, 0.1754, 0.5025, 0.4976, 0.5029, 0.4981, 0.8947, 0.2459, 0.0, 0.0, 0.0, 0.0, 0.0, 0.0, 0.0, 0.0, 0.0, 0.0, 0.0, 0.0, 0.0, 0.0, 0.0, 0.0, 0.8947, 0.2459, 0.5029, 0.4981, 0.5032, 0.4987, 0.9378, 0.3261, 0.0, 0.0, 0.0, 0.0, 0.0, 0.0, 0.0, 0.0, 0.0, 0.0, 0.0, 0.0, 0.0, 0.0, 0.0, 0.0, 0.9378, 0.3261, 0.5032, 0.4987, 0.5034, 0.4994, 0.964, 0.413, 0.0, 0.0, 0.0, 0.0, 0.0, 0.0, 0.0, 0.0, 0.0, 0.0, 0.0, 0.0, 0.0, 0.0, 0.0, 0.0, 0.964, 0.413, 0.5034, 0.4994, 0.5035, 0.5, 0.9725, 0.5033, 0.0, 0.0, 0.0, 0.0, 0.0, 0.0, 0.0, 0.0, 0.9725, 0.5033, 0.5035, 0.5, 0.5034, 0.5007, 0.9627, 0.5934, 0.0, 0.0, 0.0, 0.0, 0.0, 0.0, 0.0, 0.0, 0.9627, 0.5934, 0.5034, 0.5007, 0.5032, 0.5013, 0.9352, 0.6799, 0.0, 0.0, 0.0, 0.0, 0.0, 0.0, 0.0, 0.0, 0.9352, 0.6799, 0.5032, 0.5013, 0.5029, 0.5019, 0.891, 0.7596, 0.5889, 0.9541, 0.5007, 0.5034, 0.5, 0.5034, 0.4966, 0.9623, 0.0, 0.0, 0.0, 0.0, 0.0, 0.0, 0.0, 0.0, 0.891, 0.7596, 0.5029, 0.5019, 0.5025, 0.5024, 0.8317, 0.8292, 0.4045, 0.9528, 0.4993, 0.5034, 0.4986, 0.5032, 0.3161, 0.9258, 0.0, 0.0, 0.0, 0.0, 0.0, 0.0, 0.0, 0.0, 0.8317, 0.8292, 0.5025, 0.5024, 0.5019, 0.5029, 0.7597, 0.8862, 0.3161, 0.9258, 0.4986, 0.5032, 0.498, 0.5028, 0.2347, 0.8826, 0.0, 0.0, 0.0, 0.0, 0.0, 0.0, 0.0, 0.0, 0.7597, 0.8862, 0.5019, 0.5029, 0.5013, 0.5032, 0.6777, 0.9284, 0.2347, 0.8826, 0.498, 0.5028, 0.4975, 0.5024, 0.1635, 0.8246, 0.0, 0.0, 0.0, 0.0, 0.0, 0.0, 0.0, 0.0, 0.6777, 0.9284, 0.5013, 0.5032, 0.5007, 0.5034, 0.5889, 0.9541, 0.1635, 0.8246, 0.4975, 0.5024, 0.4971, 0.5019, 0.1053, 0.7541, 0.0, 0.0, 0.0, 0.0, 0.0, 0.0, 0.0, 0.0, 0.3266, 0.2194, 0.3475, 0.2195, 0.3475, 0.2303, 0.3266, 0.2302, 0.1053, 0.7541, 0.4971, 0.5019, 0.4968, 0.5013, 0.06221, 0.6739, 0.0, 0.0, 0.0, 0.0, 0.0, 0.0, 0.0, 0.0, 0.06221, 0.6739, 0.4968, 0.5013, 0.4966, 0.5006, 0.03596, 0.587, 0.0, 0.0, 0.0, 0.0, 0.0, 0.0, 0.0, 0.0, 0.03596, 0.587, 0.4966, 0.5006, 0.4965, 0.5, 0.02754, 0.4967, 0.0, 0.0, 0.0, 0.0, 0.0, 0.0, 0.0, 0.0, 0.02754, 0.4967, 0.4965, 0.5, 0.4966, 0.4993, 0.03727, 0.4066, 0.0, 0.0, 0.0, 0.0, 0.0, 0.0, 0.0, 0.0, 0.03727, 0.4066, 0.4966, 0.4993, 0.4968, 0.4987, 0.06479, 0.3201, 0.0, 0.0, 0.0, 0.0, 0.0, 0.0, 0.0, 0.0, 0.06479, 0.3201, 0.4968, 0.4987, 0.4971, 0.4981, 0.109, 0.2404, 0.0, 0.0, 0.0, 0.0, 0.0, 0.0, 0.0, 0.0, 0.109, 0.2404, 0.4971, 0.4981, 0.4975, 0.4976, 0.1683, 0.1708, 0.0, 0.0, 0.0, 0.0, 0.0, 0.0, 0.0, 0.0, 0.1683, 0.1708, 0.4975, 0.4976, 0.4981, 0.4971, 0.2403, 0.1138, 0.0, 0.0, 0.0, 0.0, 0.0, 0.0, 0.0, 0.0, 0.2403, 0.1138, 0.4981, 0.4971, 0.4987, 0.4968, 0.3223, 0.07164, 0.0, 0.0, 0.0, 0.0, 0.0, 0.0, 0.0, 0.0, 0.3223, 0.07164, 0.4987, 0.4968, 0.4993, 0.4966, 0.4111, 0.04595, 0.0, 0.0, 0.0, 0.0, 0.0, 0.0, 0.0, 0.0, 0.4111, 0.04595, 0.4993, 0.4966, 0.5, 0.4966, 0.5034, 0.03771, 0.0, 0.0, 0.0, 0.0, 0.0, 0.0, 0.0, 0.0, 0.5034, 0.03771, 0.5, 0.4966, 0.5007, 0.4966, 0.5955, 0.04723, 0.0, 0.0, 0.0, 0.0, 0.0, 0.0, 0.0, 0.0, 0.3433, 0.1362, 0.3244, 0.1304, 0.3256, 0.1245, 0.3457, 0.1306, 0.3047, 0.1284, 0.285, 0.1302, 0.2838, 0.1242, 0.3047, 0.1223, 0.3759, 0.1578, 0.3607, 0.1454, 0.3642, 0.1404, 0.3803, 0.1536, 0.3883, 0.1729, 0.3759, 0.1578, 0.3803, 0.1536, 0.3936, 0.1695, 0.3976, 0.1901, 0.3883, 0.1729, 0.3936, 0.1695, 0.4033, 0.1878, 0.4032, 0.2086, 0.3976, 0.1901, 0.4033, 0.1878, 0.4093, 0.2075, 0.405, 0.2279, 0.4032, 0.2086, 0.4093, 0.2075, 0.4112, 0.228, 0.4029, 0.2472, 0.405, 0.2279, 0.4112, 0.228, 0.409, 0.2484, 0.397, 0.2657, 0.4029, 0.2472, 0.409, 0.2484, 0.4027, 0.2681, 0.3875, 0.2827, 0.397, 0.2657, 0.4027, 0.2681, 0.3927, 0.2861, 0.3749, 0.2976, 0.3875, 0.2827, 0.3927, 0.2861, 0.3793, 0.3019, 0.3595, 0.3098, 0.3749, 0.2976, 0.3793, 0.3019, 0.3629, 0.3149, 0.342, 0.3188, 0.3595, 0.3098, 0.3629, 0.3149, 0.3443, 0.3244, 0.323, 0.3243, 0.342, 0.3188, 0.3443, 0.3244, 0.3241, 0.3303, 0.3032, 0.3261, 0.323, 0.3243, 0.3241, 0.3303, 0.3032, 0.3322, 0.2836, 0.324, 0.3032, 0.3261, 0.3032, 0.3322, 0.2823, 0.33, 0.2646, 0.3183, 0.2836, 0.324, 0.2823, 0.33, 0.2622, 0.3239, 0.2473, 0.309, 0.2646, 0.3183, 0.2622, 0.3239, 0.2438, 0.3141, 0.232, 0.2966, 0.2473, 0.309, 0.2438, 0.3141, 0.2276, 0.3009, 0.2196, 0.2815, 0.232, 0.2966, 0.2276, 0.3009, 0.2144, 0.2849, 0.2104, 0.2644, 0.2196, 0.2815, 0.2144, 0.2849, 0.2046, 0.2667, 0.2048, 0.2458, 0.2104, 0.2644, 0.2046, 0.2667, 0.1986, 0.247, 0.203, 0.2265, 0.2048, 0.2458, 0.1986, 0.247, 0.1967, 0.2265, 0.205, 0.2073, 0.203, 0.2265, 0.1967, 0.2265, 0.1989, 0.206, 0.2109, 0.1888, 0.205, 0.2073, 0.1989, 0.206, 0.2052, 0.1864, 0.2204, 0.1717, 0.2109, 0.1888, 0.2052, 0.1864, 0.2152, 0.1683, 0.2331, 0.1568, 0.2204, 0.1717, 0.2152, 0.1683, 0.2287, 0.1525, 0.2485, 0.1447, 0.2331, 0.1568, 0.2287, 0.1525, 0.245, 0.1396, 0.266, 0.1356, 0.2485, 0.1447, 0.245, 0.1396, 0.2636, 0.13, 0.285, 0.1302, 0.266, 0.1356, 0.2636, 0.13, 0.2838, 0.1242, 0.3607, 0.1454, 0.3433, 0.1362, 0.3457, 0.1306, 0.3642, 0.1404, 0.0, 0.0, 0.0, 0.0, 0.0, 0.0, 0.0, 0.0, 0.0, 0.0, 0.0, 0.0, 0.0, 0.0, 0.0, 0.0, 0.0, 0.0, 0.0, 0.0, 0.0, 0.0, 0.0, 0.0, 0.0, 0.0, 0.0, 0.0, 0.0, 0.0, 0.0, 0.0, 0.0, 0.0, 0.0, 0.0, 0.0, 0.0, 0.0, 0.0, 0.0, 0.0, 0.0, 0.0, 0.0, 0.0, 0.0, 0.0, 0.0, 0.0, 0.0, 0.0, 0.0, 0.0, 0.0, 0.0, 0.0, 0.0, 0.0, 0.0, 0.0, 0.0, 0.0, 0.0, 0.0, 0.0, 0.0, 0.0, 0.0, 0.0, 0.0, 0.0, 0.0, 0.0, 0.0, 0.0, 0.0, 0.0, 0.0, 0.0, 0.0, 0.0, 0.0, 0.0, 0.0, 0.0, 0.0, 0.0, 0.0, 0.0, 0.0, 0.0, 0.0, 0.0, 0.0, 0.0, 0.0, 0.0, 0.0, 0.0, 0.0, 0.0, 0.0, 0.0, 0.0, 0.0, 0.0, 0.0, 0.0, 0.0, 0.0, 0.0, 0.0, 0.0, 0.0, 0.0, 0.0, 0.0, 0.0, 0.0, 0.0, 0.0, 0.0, 0.0, 0.0, 0.0, 0.0, 0.0, 0.0, 0.0, 0.0, 0.0, 0.0, 0.0, 0.0, 0.0, 0.0, 0.0, 0.0, 0.0, 0.0, 0.0, 0.0, 0.0, 0.0, 0.0, 0.0, 0.0, 0.0, 0.0, 0.0, 0.0, 0.0, 0.0, 0.0, 0.0, 0.0, 0.0, 0.0, 0.0, 0.0, 0.0, 0.0, 0.0, 0.0, 0.0, 0.0, 0.0, 0.0, 0.0, 0.0, 0.0, 0.0, 0.0, 0.0, 0.0, 0.0, 0.0, 0.0, 0.0, 0.0, 0.0, 0.0, 0.0, 0.0, 0.0, 0.0, 0.0, 0.0, 0.0, 0.0, 0.0, 0.0, 0.0, 0.0, 0.0, 0.0, 0.0, 0.0, 0.0, 0.0, 0.0, 0.0, 0.0, 0.0, 0.0, 0.0, 0.0, 0.0, 0.0, 0.0, 0.0, 0.0, 0.0, 0.0, 0.0, 0.0, 0.0, 0.0, 0.0, 0.0, 0.0, 0.0, 0.0, 0.0, 0.0, 0.0, 0.0, 0.0, 0.0, 0.0, 0.0, 0.0, 0.0, 0.0, 0.0, 0.0, 0.0, 0.0, 0.0, 0.0, 0.0, 0.0, 0.0, 0.0, 0.0, 0.0, 0.0, 0.0, 0.0, 0.0, 0.0, 0.0, 0.0, 0.0, 0.0, 0.3033, 0.3262, 0.2836, 0.3242, 0.3017, 0.2385, 0.3039, 0.2387, 0.3607, 0.1456, 0.3759, 0.158, 0.3123, 0.2194, 0.3105, 0.218, 0.266, 0.1358, 0.285, 0.1303, 0.3018, 0.2162, 0.2997, 0.2169, 0.2836, 0.3242, 0.2647, 0.3184, 0.2995, 0.2378, 0.3017, 0.2385, 0.3759, 0.158, 0.3884, 0.1731, 0.3137, 0.2211, 0.3123, 0.2194, 0.285, 0.1303, 0.3047, 0.1285, 0.3041, 0.216, 0.3018, 0.2162, 0.2647, 0.3184, 0.2473, 0.3092, 0.2975, 0.2368, 0.2995, 0.2378, 0.3884, 0.1731, 0.3976, 0.1902, 0.3148, 0.2231, 0.3137, 0.2211, 0.2473, 0.3092, 0.2321, 0.2968, 0.2958, 0.2353, 0.2975, 0.2368, 0.3976, 0.1902, 0.4032, 0.2088, 0.3154, 0.2252, 0.3148, 0.2231, 0.2321, 0.2968, 0.2196, 0.2817, 0.2943, 0.2336, 0.2958, 0.2353, 0.4032, 0.2088, 0.405, 0.2281, 0.3156, 0.2275, 0.3154, 0.2252, 0.2196, 0.2817, 0.2104, 0.2645, 0.2933, 0.2316, 0.2943, 0.2336, 0.405, 0.2281, 0.4029, 0.2473, 0.3154, 0.2297, 0.3156, 0.2275, 0.2104, 0.2645, 0.2048, 0.246, 0.2926, 0.2295, 0.2933, 0.2316, 0.4029, 0.2473, 0.3971, 0.2658, 0.3147, 0.2318, 0.3154, 0.2297, 0.2048, 0.246, 0.203, 0.2267, 0.2924, 0.2273, 0.2926, 0.2295, 0.3971, 0.2658, 0.3876, 0.2829, 0.3136, 0.2337, 0.3147, 0.2318, 0.203, 0.2267, 0.2051, 0.2074, 0.2927, 0.2251, 0.2924, 0.2273, 0.3876, 0.2829, 0.3749, 0.2978, 0.3122, 0.2354, 0.3136, 0.2337, 0.2051, 0.2074, 0.211, 0.1889, 0.2933, 0.223, 0.2927, 0.2251, 0.3749, 0.2978, 0.3595, 0.3099, 0.3104, 0.2368, 0.3122, 0.2354, 0.211, 0.1889, 0.2204, 0.1719, 0.2944, 0.221, 0.2933, 0.223, 0.3595, 0.3099, 0.342, 0.319, 0.3084, 0.2379, 0.3104, 0.2368, 0.3047, 0.1285, 0.3244, 0.1306, 0.3064, 0.2163, 0.3041, 0.216, 0.2204, 0.1719, 0.2331, 0.157, 0.2959, 0.2193, 0.2944, 0.221, 0.342, 0.319, 0.323, 0.3244, 0.3062, 0.2385, 0.3084, 0.2379, 0.3244, 0.1306, 0.3433, 0.1363, 0.3085, 0.2169, 0.3064, 0.2163, 0.2331, 0.157, 0.2485, 0.1448, 0.2977, 0.2179, 0.2959, 0.2193, 0.323, 0.3244, 0.3033, 0.3262, 0.3039, 0.2387, 0.3062, 0.2385, 0.3433, 0.1363, 0.3607, 0.1456, 0.3105, 0.218, 0.3085, 0.2169, 0.2485, 0.1448, 0.266, 0.1358, 0.2997, 0.2169, 0.2977, 0.2179, 0.342, 0.2366, 0.323, 0.2366, 0.323, 0.221, 0.342, 0.2211, 0.0, 0.0, 0.0, 0.0, 0.0, 0.0, 0.0, 0.0, 0.323, 0.2366, 0.3032, 0.2366, 0.3033, 0.221, 0.323, 0.221, 0.0, 0.0, 0.0, 0.0, 0.0, 0.0, 0.0, 0.0, 0.3032, 0.2366, 0.2836, 0.2365, 0.2836, 0.2209, 0.3033, 0.221, 0.0, 0.0, 0.0, 0.0, 0.0, 0.0, 0.0, 0.0, 0.2836, 0.2365, 0.2646, 0.2364, 0.2647, 0.2208, 0.2836, 0.2209, 0.0, 0.0, 0.0, 0.0, 0.0, 0.0, 0.0, 0.0, 0.2646, 0.2364, 0.2473, 0.2362, 0.2473, 0.2207, 0.2647, 0.2208, 0.0, 0.0, 0.0, 0.0, 0.0, 0.0, 0.0, 0.0, 0.2473, 0.2362, 0.232, 0.2361, 0.2321, 0.2205, 0.2473, 0.2207, 0.0, 0.0, 0.0, 0.0, 0.0, 0.0, 0.0, 0.0, 0.313, 0.2966, 0.3128, 0.2815, 0.2968, 0.2817, 0.297, 0.2968, 0.0, 0.0, 0.0, 0.0, 0.0, 0.0, 0.0, 0.0, 0.3128, 0.2815, 0.3126, 0.2644, 0.2966, 0.2645, 0.2968, 0.2817, 0.0, 0.0, 0.0, 0.0, 0.0, 0.0, 0.0, 0.0, 0.3126, 0.2644, 0.3124, 0.2458, 0.2964, 0.246, 0.2966, 0.2645, 0.0, 0.0, 0.0, 0.0, 0.0, 0.0, 0.0, 0.0, 0.3124, 0.2458, 0.3122, 0.2265, 0.2962, 0.2267, 0.2964, 0.246, 0.0, 0.0, 0.0, 0.0, 0.0, 0.0, 0.0, 0.0, 0.3122, 0.2265, 0.312, 0.2073, 0.296, 0.2074, 0.2962, 0.2267, 0.0, 0.0, 0.0, 0.0, 0.0, 0.0, 0.0, 0.0, 0.312, 0.2073, 0.3118, 0.1888, 0.2959, 0.1889, 0.296, 0.2074, 0.0, 0.0, 0.0, 0.0, 0.0, 0.0, 0.0, 0.0, 0.3118, 0.1888, 0.3117, 0.1717, 0.2957, 0.1719, 0.2959, 0.1889, 0.3047, 0.2346, 0.3244, 0.2347, 0.3244, 0.2191, 0.3047, 0.219, 0.0, 0.0, 0.0, 0.0, 0.0, 0.0, 0.0, 0.0, 0.3117, 0.1717, 0.3115, 0.1568, 0.2956, 0.157, 0.2957, 0.1719, 0.3244, 0.2347, 0.3433, 0.2348, 0.3433, 0.2192, 0.3244, 0.2191, 0.0, 0.0, 0.0, 0.0, 0.0, 0.0, 0.0, 0.0, 0.2331, 0.2347, 0.2485, 0.2346, 0.2485, 0.219, 0.2331, 0.2191, 0.3433, 0.2348, 0.3607, 0.235, 0.3607, 0.2194, 0.3433, 0.2192, 0.3266, 0.2194, 0.3048, 0.2193, 0.3053, 0.2148, 0.3262, 0.2149, 0.3475, 0.2195, 0.3266, 0.2194, 0.3271, 0.2149, 0.3471, 0.215, 0.3668, 0.2196, 0.3475, 0.2195, 0.3479, 0.2151, 0.3664, 0.2152, 0.3836, 0.2198, 0.3668, 0.2196, 0.3671, 0.2152, 0.3833, 0.2154, 0.2966, 0.1672, 0.2964, 0.1506, 0.2918, 0.151, 0.292, 0.167, 0.2968, 0.1862, 0.2966, 0.1672, 0.292, 0.1677, 0.2923, 0.1859, 0.297, 0.2068, 0.2968, 0.1862, 0.2923, 0.1867, 0.2925, 0.2064, 0.2973, 0.2282, 0.297, 0.2068, 0.2925, 0.2073, 0.2927, 0.2278, 0.2975, 0.2495, 0.2973, 0.2282, 0.2927, 0.2286, 0.2929, 0.2491, 0.2976, 0.27, 0.2975, 0.2495, 0.2929, 0.2499, 0.2931, 0.2696, 0.2978, 0.2888, 0.2976, 0.27, 0.2931, 0.2704, 0.2933, 0.2885, 0.2979, 0.3053, 0.2978, 0.2888, 0.2933, 0.2892, 0.2934, 0.305, 0.3655, 0.2215, 0.3825, 0.2214, 0.3822, 0.2169, 0.3658, 0.217, 0.3461, 0.2215, 0.3655, 0.2215, 0.3651, 0.217, 0.3465, 0.2171, 0.325, 0.2215, 0.3461, 0.2215, 0.3456, 0.2171, 0.3255, 0.217, 0.3032, 0.2214, 0.325, 0.2215, 0.3246, 0.217, 0.3037, 0.217, 0.2814, 0.2213, 0.3032, 0.2214, 0.3028, 0.217, 0.2819, 0.2169, 0.2605, 0.2212, 0.2814, 0.2213, 0.281, 0.2169, 0.2609, 0.2168, 0.2412, 0.2211, 0.2605, 0.2212, 0.2601, 0.2168, 0.2417, 0.2166, 0.2244, 0.2209, 0.2412, 0.2211, 0.2409, 0.2166, 0.2248, 0.2164, 0.2972, 0.2875, 0.2974, 0.3042, 0.2929, 0.3039, 0.2927, 0.2879, 0.297, 0.2685, 0.2972, 0.2875, 0.2927, 0.2872, 0.2924, 0.2689, 0.2967, 0.248, 0.297, 0.2685, 0.2924, 0.2681, 0.2922, 0.2484, 0.2965, 0.2266, 0.2967, 0.248, 0.2922, 0.2476, 0.292, 0.2271, 0.2963, 0.2053, 0.2965, 0.2266, 0.292, 0.2262, 0.2918, 0.2058, 0.2961, 0.1848, 0.2963, 0.2053, 0.2918, 0.2049, 0.2916, 0.1853, 0.296, 0.166, 0.2961, 0.1848, 0.2916, 0.1845, 0.2914, 0.1664, 0.2958, 0.1495, 0.296, 0.166, 0.2914, 0.1657, 0.2913, 0.1499, 0.2426, 0.2192, 0.2255, 0.2193, 0.2259, 0.2149, 0.2422, 0.2148, 0.262, 0.2192, 0.2426, 0.2192, 0.243, 0.2148, 0.2616, 0.2148, 0.283, 0.2192, 0.262, 0.2192, 0.2624, 0.2148, 0.2826, 0.2148, 0.3048, 0.2193, 0.283, 0.2192, 0.2834, 0.2148, 0.3044, 0.2148, 0.3256, 0.1245, 0.3047, 0.1223, 0.3048, 0.1178, 0.3266, 0.1201, 0.3457, 0.1306, 0.3256, 0.1245, 0.3266, 0.1201, 0.3475, 0.1265, 0.3642, 0.1404, 0.3457, 0.1306, 0.3475, 0.1265, 0.3667, 0.1367, 0.3803, 0.1536, 0.3642, 0.1404, 0.3667, 0.1367, 0.3836, 0.1504, 0.3936, 0.1695, 0.3803, 0.1536, 0.3836, 0.1504, 0.3974, 0.1671, 0.4033, 0.1878, 0.3936, 0.1695, 0.3974, 0.1671, 0.4076, 0.1861, 0.4093, 0.2075, 0.4033, 0.1878, 0.4076, 0.1861, 0.4138, 0.2066, 0.4112, 0.228, 0.4093, 0.2075, 0.4138, 0.2066, 0.4158, 0.228, 0.409, 0.2484, 0.4112, 0.228, 0.4158, 0.228, 0.4135, 0.2493, 0.4027, 0.2681, 0.409, 0.2484, 0.4135, 0.2493, 0.4069, 0.2698, 0.3927, 0.2861, 0.4027, 0.2681, 0.4069, 0.2698, 0.3965, 0.2886, 0.3793, 0.3019, 0.3927, 0.2861, 0.3965, 0.2886, 0.3825, 0.3051, 0.3629, 0.3149, 0.3793, 0.3019, 0.3825, 0.3051, 0.3654, 0.3186, 0.3443, 0.3244, 0.3629, 0.3149, 0.3654, 0.3186, 0.346, 0.3286, 0.3241, 0.3303, 0.3443, 0.3244, 0.346, 0.3286, 0.325, 0.3347, 0.3032, 0.3322, 0.3241, 0.3303, 0.325, 0.3347, 0.3032, 0.3366, 0.2823, 0.33, 0.3032, 0.3322, 0.3032, 0.3366, 0.2814, 0.3344, 0.2622, 0.3239, 0.2823, 0.33, 0.2814, 0.3344, 0.2604, 0.328, 0.2438, 0.3141, 0.2622, 0.3239, 0.2604, 0.328, 0.2412, 0.3177, 0.2276, 0.3009, 0.2438, 0.3141, 0.2412, 0.3177, 0.2244, 0.304, 0.2144, 0.2849, 0.2276, 0.3009, 0.2244, 0.304, 0.2106, 0.2873, 0.2046, 0.2667, 0.2144, 0.2849, 0.2106, 0.2873, 0.2004, 0.2684, 0.1986, 0.247, 0.2046, 0.2667, 0.2004, 0.2684, 0.1942, 0.2478, 0.1967, 0.2265, 0.1986, 0.247, 0.1942, 0.2478, 0.1922, 0.2264, 0.1989, 0.206, 0.1967, 0.2265, 0.1922, 0.2264, 0.1945, 0.2051, 0.2052, 0.1864, 0.1989, 0.206, 0.1945, 0.2051, 0.201, 0.1846, 0.2152, 0.1683, 0.2052, 0.1864, 0.201, 0.1846, 0.2115, 0.1658, 0.2287, 0.1525, 0.2152, 0.1683, 0.2115, 0.1658, 0.2255, 0.1493, 0.245, 0.1396, 0.2287, 0.1525, 0.2255, 0.1493, 0.2425, 0.1358, 0.2636, 0.13, 0.245, 0.1396, 0.2425, 0.1358, 0.2619, 0.1259, 0.2838, 0.1242, 0.2636, 0.13, 0.2619, 0.1259, 0.2829, 0.1198, 0.3047, 0.1223, 0.2838, 0.1242, 0.2829, 0.1198, 0.3048, 0.1178, 0.3048, 0.2193, 0.3266, 0.2194, 0.3266, 0.2302, 0.3048, 0.2301])
me_circle.materials.append(mat_sign)
me_circle.use_remesh_fix_poles = True
me_circle.use_remesh_preserve_attributes = False
me_circle.use_mirror_vertex_groups = False
me_circle.update()
me_cube_005 = bpy.data.meshes.new('Cube.005')
me_cube_005.from_pydata([(-1.103, 12.85, -1.0), (-1.103, 12.85, 1.0), (-1.103, 14.85, -1.0), (-1.103, 14.85, 1.0), (1.116, 12.85, -1.0), (1.116, 12.85, 1.0), (1.116, 14.85, -1.0), (1.116, 14.85, 1.0), (-0.6011, 14.85, -1.0), (-0.6011, 14.85, 1.0), (-0.6011, 12.85, -1.0), (-0.6011, 12.85, 1.0), (-0.364, 9.95, 1.0), (-0.364, 7.95, -1.0), (-0.364, 9.95, -1.0), (-0.364, 7.95, 1.0), (0.4483, 9.95, 1.0), (0.4483, 7.95, -1.0), (0.4483, 9.95, -1.0), (0.4483, 7.95, 1.0), (0.6901, 14.85, 1.0), (0.6901, 12.85, -1.0), (0.6901, 13.27, -1.0), (0.6901, 12.85, 1.0), (-1.103, 14.85, 1.0), (-1.103, 14.85, -1.0), (-0.6011, 14.85, -1.0), (0.6901, 14.85, 1.0), (1.116, 14.85, 1.0), (1.116, 14.85, -1.0), (-0.6011, 14.85, 1.0), (0.6901, 13.27, -1.0), (-0.8737, 12.85, -9.816), (-0.8737, 12.85, -7.816), (-0.8737, 14.85, -9.816), (-0.8737, 14.85, -7.816), (0.8969, 12.85, -9.816), (0.8969, 12.85, -7.816), (0.8969, 14.85, -9.816), (0.8969, 14.85, -7.816), (-0.4736, 14.85, -9.816), (-0.4736, 14.85, -7.816), (-0.4736, 12.85, -9.816), (-0.4736, 12.85, -7.816), (-0.2844, 9.95, -7.816), (-0.2844, 7.95, -9.816), (-0.2844, 9.95, -9.816), (-0.2844, 7.95, -7.816), (0.3638, 9.95, -7.816), (0.3638, 7.95, -9.816), (0.3638, 9.95, -9.816), (0.3638, 7.95, -7.816), (0.5567, 14.85, -7.816), (0.5567, 12.85, -9.816), (0.5567, 13.27, -9.816), (0.5567, 12.85, -7.816), (-0.8737, 14.85, -7.816), (-0.8737, 14.85, -9.816), (-0.4736, 14.85, -9.816), (0.5567, 14.85, -7.816), (0.8969, 14.85, -7.816), (0.8969, 14.85, -9.816), (-0.4736, 14.85, -7.816), (0.5567, 13.27, -9.816)], [], [(0, 1, 3, 2), (9, 8, 26, 30), (6, 7, 5, 4), (10, 11, 1, 0), (22, 6, 4, 21), (9, 3, 1, 11), (12, 9, 11, 15), (2, 8, 10, 0), (13, 15, 11, 10), (22, 20, 27, 31), (17, 19, 15, 13), (16, 12, 15, 19), (8, 14, 13, 10), (8, 9, 12, 14), (20, 16, 19, 23), (21, 23, 19, 17), (14, 18, 17, 13), (14, 12, 16, 18), (4, 5, 23, 21), (7, 20, 23, 5), (18, 22, 21, 17), (18, 16, 20, 22), (31, 27, 28, 29), (25, 24, 30, 26), (7, 6, 29, 28), (8, 2, 25, 26), (3, 9, 30, 24), (6, 22, 31, 29), (20, 7, 28, 27), (2, 3, 24, 25), (32, 33, 35, 34), (41, 40, 58, 62), (38, 39, 37, 36), (42, 43, 33, 32), (54, 38, 36, 53), (41, 35, 33, 43), (44, 41, 43, 47), (34, 40, 42, 32), (45, 47, 43, 42), (54, 52, 59, 63), (49, 51, 47, 45), (48, 44, 47, 51), (40, 46, 45, 42), (40, 41, 44, 46), (52, 48, 51, 55), (53, 55, 51, 49), (46, 50, 49, 45), (46, 44, 48, 50), (36, 37, 55, 53), (39, 52, 55, 37), (50, 54, 53, 49), (50, 48, 52, 54), (63, 59, 60, 61), (57, 56, 62, 58), (39, 38, 61, 60), (40, 34, 57, 58), (35, 41, 62, 56), (38, 54, 63, 61), (52, 39, 60, 59), (34, 35, 56, 57)])
_uv = me_cube_005.uv_layers.new(name='UVMap')
_uv.uv.foreach_set('vector', [0.4186, 0.6355, 0.3985, 0.6353, 0.3984, 0.8707, 0.4186, 0.8709, 0.4313, 0.5442, 0.4313, 0.5442, 0.4313, 0.5442, 0.4313, 0.5442, 0.4186, 0.8709, 0.3984, 0.8707, 0.3985, 0.6353, 0.4186, 0.6355, 0.4186, 0.5441, 0.3985, 0.5439, 0.3985, 0.4849, 0.4186, 0.485, 0.4472, 0.6963, 0.4313, 0.7463, 0.4515, 0.7465, 0.4515, 0.6963, 0.4313, 0.5442, 0.4313, 0.4852, 0.4515, 0.4853, 0.4515, 0.5444, 0.4807, 0.5725, 0.4313, 0.5442, 0.4515, 0.5444, 0.5009, 0.5727, 0.4313, 0.4852, 0.4313, 0.5442, 0.4515, 0.5444, 0.4515, 0.4853, 0.4186, 0.05893, 0.3985, 0.05875, 0.3985, 0.6353, 0.4186, 0.6355, 0.4472, 0.6963, 0.4313, 0.6961, 0.4313, 0.6961, 0.4472, 0.6963, 0.4186, 0.6676, 0.3985, 0.6674, 0.3985, 0.5718, 0.4186, 0.572, 0.4807, 0.6681, 0.4807, 0.5725, 0.5009, 0.5727, 0.5009, 0.6683, 0.4313, 0.5442, 0.4807, 0.5725, 0.5009, 0.5727, 0.4515, 0.5444, 0.4186, 0.8709, 0.3984, 0.8707, 0.3985, 0.2941, 0.4186, 0.2943, 0.4313, 0.6961, 0.4807, 0.6681, 0.5009, 0.6683, 0.4515, 0.6963, 0.4186, 0.6355, 0.3985, 0.6353, 0.3985, 0.05875, 0.4186, 0.05893, 0.4807, 0.5725, 0.4807, 0.6681, 0.5009, 0.6683, 0.5009, 0.5727, 0.4186, 0.572, 0.3985, 0.5718, 0.3985, 0.6674, 0.4186, 0.6676, 0.4186, 0.7462, 0.3984, 0.746, 0.3984, 0.6958, 0.4186, 0.696, 0.4313, 0.7463, 0.4313, 0.6961, 0.4515, 0.6963, 0.4515, 0.7465, 0.4807, 0.6681, 0.4472, 0.6963, 0.4515, 0.6963, 0.5009, 0.6683, 0.4186, 0.2943, 0.3985, 0.2941, 0.3984, 0.8707, 0.4186, 0.6854, 0.4186, 0.6854, 0.3984, 0.8707, 0.3984, 0.8707, 0.4186, 0.8709, 0.4186, 0.485, 0.3985, 0.4849, 0.3985, 0.5439, 0.4186, 0.5441, 0.4313, 0.7463, 0.4313, 0.7463, 0.4313, 0.7463, 0.4313, 0.7463, 0.4313, 0.5442, 0.4313, 0.4852, 0.4313, 0.4852, 0.4313, 0.5442, 0.4313, 0.4852, 0.4313, 0.5442, 0.4313, 0.5442, 0.4313, 0.4852, 0.4313, 0.7463, 0.4472, 0.6963, 0.4472, 0.6963, 0.4313, 0.7463, 0.4313, 0.6961, 0.4313, 0.7463, 0.4313, 0.7463, 0.4313, 0.6961, 0.4313, 0.4852, 0.4313, 0.4852, 0.4313, 0.4852, 0.4313, 0.4852, 0.5074, 0.6363, 0.4873, 0.6362, 0.4873, 0.8715, 0.5074, 0.8717, 0.4313, 0.5592, 0.4313, 0.5592, 0.4313, 0.5592, 0.4313, 0.5592, 0.5074, 0.8717, 0.4873, 0.8715, 0.4873, 0.6362, 0.5074, 0.6363, 0.5075, 0.5599, 0.4873, 0.5597, 0.4873, 0.5126, 0.5075, 0.5128, 0.4472, 0.6806, 0.4313, 0.7205, 0.4515, 0.7207, 0.4515, 0.6806, 0.4313, 0.5592, 0.4313, 0.5121, 0.4515, 0.5123, 0.4515, 0.5594, 0.4807, 0.5819, 0.4313, 0.5592, 0.4515, 0.5594, 0.5009, 0.5821, 0.4313, 0.5121, 0.4313, 0.5592, 0.4515, 0.5594, 0.4515, 0.5123, 0.5075, 0.05976, 0.4873, 0.05957, 0.4873, 0.6362, 0.5074, 0.6363, 0.4472, 0.6806, 0.4313, 0.6804, 0.4313, 0.6804, 0.4472, 0.6806, 0.5074, 0.6584, 0.4873, 0.6583, 0.4873, 0.582, 0.5075, 0.5822, 0.4807, 0.6582, 0.4807, 0.5819, 0.5009, 0.5821, 0.5009, 0.6584, 0.4313, 0.5592, 0.4807, 0.5819, 0.5009, 0.5821, 0.4515, 0.5594, 0.5074, 0.8717, 0.4873, 0.8715, 0.4873, 0.295, 0.5075, 0.2951, 0.4313, 0.6804, 0.4807, 0.6582, 0.5009, 0.6584, 0.4515, 0.6806, 0.5074, 0.6363, 0.4873, 0.6362, 0.4873, 0.05957, 0.5075, 0.05976, 0.4807, 0.5819, 0.4807, 0.6582, 0.5009, 0.6584, 0.5009, 0.5821, 0.5075, 0.5822, 0.4873, 0.582, 0.4873, 0.6583, 0.5074, 0.6584, 0.5074, 0.7212, 0.4873, 0.721, 0.4873, 0.681, 0.5074, 0.6812, 0.4313, 0.7205, 0.4313, 0.6804, 0.4515, 0.6806, 0.4515, 0.7207, 0.4807, 0.6582, 0.4472, 0.6806, 0.4515, 0.6806, 0.5009, 0.6584, 0.5075, 0.2951, 0.4873, 0.295, 0.4873, 0.8715, 0.5074, 0.6862, 0.5074, 0.6862, 0.4873, 0.8715, 0.4873, 0.8715, 0.5074, 0.8717, 0.5075, 0.5128, 0.4873, 0.5126, 0.4873, 0.5597, 0.5075, 0.5599, 0.4313, 0.7205, 0.4313, 0.7205, 0.4313, 0.7205, 0.4313, 0.7205, 0.4313, 0.5592, 0.4313, 0.5121, 0.4313, 0.5121, 0.4313, 0.5592, 0.4313, 0.5121, 0.4313, 0.5592, 0.4313, 0.5592, 0.4313, 0.5121, 0.4313, 0.7205, 0.4472, 0.6806, 0.4472, 0.6806, 0.4313, 0.7205, 0.4313, 0.6804, 0.4313, 0.7205, 0.4313, 0.7205, 0.4313, 0.6804, 0.4313, 0.5121, 0.4313, 0.5121, 0.4313, 0.5121, 0.4313, 0.5121])
me_cube_005.materials.append(mat_metal)
me_cube_005.use_remesh_fix_poles = True
me_cube_005.use_remesh_preserve_attributes = False
me_cube_005.use_mirror_vertex_groups = False
me_cube_005.update()
me_cube_001 = bpy.data.meshes.new('Cube.001')
me_cube_001.from_pydata([(-1.0, -1.0, -1.0), (-1.0, -1.0, 1.0), (-1.0, 1.0, -1.0), (-1.0, 1.0, 1.0), (1.0, -1.0, -1.0), (1.094, -0.9056, 1.0), (1.0, 1.0, -1.0), (1.094, 0.9056, 1.0), (-1.0, -2.844, -1.0), (-1.0, -2.844, 1.0), (1.0, -2.844, 1.0), (1.0, -2.844, -1.0), (3.404, 0.9056, 1.0), (3.498, 1.0, -1.0), (3.498, -1.0, -1.0), (3.404, -0.9056, 1.0), (-1.0, 0.414, -1.0), (-1.0, 0.414, 1.0), (1.0, 0.414, -1.0), (1.094, 0.414, 1.0), (3.498, 0.414, -1.0), (3.404, 0.414, 1.0), (-0.4672, 1.0, -1.0), (-0.4672, 1.0, 1.0), (-0.4672, -1.0, -1.0), (-0.4672, -1.0, 1.0), (-0.4672, -2.844, -1.0), (-0.4672, -2.844, 1.0), (-0.4672, 0.414, -1.0), (-0.4672, 1.0, -1.0), (-1.0, 1.0, -1.0), (-1.0, 0.414, -1.0), (-0.4672, 0.414, -1.0), (-0.7703, -0.7703, 2.686), (-1.0, -1.0, 2.549), (-0.7703, 0.7703, 2.686), (-1.0, 1.0, 2.549), (0.7703, 0.7703, 2.686), (1.0, 1.0, 2.549), (0.7703, -0.7703, 2.686), (1.0, -1.0, 2.549), (-1.0, 0.414, 2.549), (-0.7703, 0.414, 2.686), (1.0, 0.414, 2.549), (0.7703, 0.414, 2.686), (-0.4672, 1.0, 2.549), (-0.4672, 0.7703, 2.686), (-0.4672, -1.0, 2.549), (-0.4672, -0.7703, 2.686), (-0.8632, 0.414, 2.686), (-0.8632, 0.8632, 2.686), (-0.4672, 0.8632, 2.686), (0.8632, 0.8632, 2.686), (0.8632, 0.414, 2.686), (0.8632, -0.8632, 2.686), (-0.4672, -0.8632, 2.686), (-0.8632, -0.8632, 2.686), (-0.4672, -0.7703, 2.393), (-0.4672, 0.414, 2.393), (-0.7703, 0.414, 2.393), (-0.4672, 0.7703, 2.393), (0.7703, 0.414, 2.393), (-0.7703, 0.7703, 2.393), (0.7703, 0.7703, 2.393), (0.7703, -0.7703, 2.393), (-0.7703, -0.7703, 2.393), (1.0, 0.414, 1.0), (1.0, -1.0, 1.0), (3.498, 0.414, 1.0), (3.498, -1.0, 1.0), (3.498, 1.0, 1.0), (1.0, 1.0, 1.0), (1.094, 0.414, 0.9191), (3.404, 0.414, 0.9191), (1.094, -0.9056, 0.9191), (3.404, -0.9056, 0.9191), (3.404, 0.9056, 0.9191), (1.094, 0.9056, 0.9191)], [], [(16, 17, 3, 2), (22, 23, 71, 6), (7, 19, 72, 77), (25, 1, 9, 27), (28, 18, 4, 24), (33, 48, 57, 65), (26, 27, 9, 8), (4, 67, 10, 11), (1, 0, 8, 9), (24, 4, 11, 26), (44, 37, 63, 61), (48, 39, 64, 57), (71, 23, 45, 38), (20, 68, 69, 14), (6, 71, 70, 13), (67, 4, 14, 69), (18, 6, 13, 20), (4, 18, 20, 14), (13, 70, 68, 20), (23, 3, 36, 45), (3, 17, 41, 36), (25, 67, 40, 47), (22, 6, 18, 28), (15, 21, 73, 75), (0, 1, 17, 16), (2, 22, 29, 30), (35, 42, 59, 62), (66, 71, 38, 43), (17, 1, 34, 41), (67, 66, 43, 40), (0, 24, 26, 8), (11, 10, 27, 26), (16, 28, 24, 0), (67, 25, 27, 10), (2, 3, 23, 22), (30, 29, 32, 31), (22, 28, 32, 29), (28, 16, 31, 32), (16, 2, 30, 31), (49, 50, 36, 41), (51, 52, 38, 45), (53, 54, 40, 43), (55, 56, 34, 47), (56, 49, 41, 34), (52, 53, 43, 38), (50, 51, 45, 36), (54, 55, 47, 40), (1, 25, 47, 34), (42, 35, 50, 49), (46, 37, 52, 51), (44, 39, 54, 53), (48, 33, 56, 55), (33, 42, 49, 56), (37, 44, 53, 52), (35, 46, 51, 50), (39, 48, 55, 54), (63, 60, 58, 61), (60, 62, 59, 58), (58, 59, 65, 57), (61, 58, 57, 64), (37, 46, 60, 63), (46, 35, 62, 60), (42, 33, 65, 59), (39, 44, 61, 64), (5, 19, 66, 67), (21, 15, 69, 68), (15, 5, 67, 69), (7, 12, 70, 71), (19, 7, 71, 66), (12, 21, 68, 70), (72, 74, 75, 73), (77, 72, 73, 76), (5, 15, 75, 74), (19, 5, 74, 72), (21, 12, 76, 73), (12, 7, 77, 76)])
_uv = me_cube_001.uv_layers.new(name='UVMap')
_uv.uv.foreach_set('vector', [0.02628, 0.392, 0.02628, 0.2963, 0.01048, 0.2963, 0.01048, 0.392, 0.05144, 0.3716, 0.05144, 0.244, -0.001297, 0.244, -0.001297, 0.3716, 0.1888, 0.7516, 0.1888, 0.7659, 0.1888, 0.7659, 0.1888, 0.7516, 0.2144, 0.8071, 0.2232, 0.8071, 0.2232, 0.8608, 0.2144, 0.8608, 0.5809, 0.5202, 0.7646, 0.5202, 0.7646, 0.2058, 0.5809, 0.2058, 0.2194, 0.8004, 0.2144, 0.8004, 0.2144, 0.8004, 0.2194, 0.8004, 0.3746, -0.001212, 0.3746, 0.4434, 0.3079, 0.4434, 0.3079, -0.001212, 0.6824, 0.6099, 0.6824, 0.7329, 0.6342, 0.7329, 0.6342, 0.6099, 0.06508, 0.4284, 0.06508, 0.299, -0.002133, 0.299, -0.002133, 0.4284, 0.5809, 0.2058, 0.7646, 0.2058, 0.7646, -0.2042, 0.5809, -0.2042, 0.1941, 0.7659, 0.1941, 0.7556, 0.1941, 0.7556, 0.1941, 0.7659, 0.2144, 0.8004, 0.1941, 0.8004, 0.1941, 0.8004, 0.2144, 0.8004, 0.3057, 0.449, 0.08922, 0.449, 0.08922, 0.8549, 0.3057, 0.8549, 0.6575, 0.003049, 0.6575, 0.3441, 0.5407, 0.3441, 0.5407, 0.003049, 0.03227, 0.007178, 0.03227, 0.4518, 0.345, 0.4518, 0.345, 0.007178, 0.637, 0.4434, 0.637, -0.001212, 0.9498, -0.001212, 0.9498, 0.4434, 0.7646, 0.5202, 0.7646, 0.6504, 1.077, 0.6504, 1.077, 0.5202, 0.7646, 0.2058, 0.7646, 0.5202, 1.077, 0.5202, 1.077, 0.2058, 0.7059, 0.003049, 0.7059, 0.3441, 0.6575, 0.3441, 0.6575, 0.003049, 0.08922, 0.449, 0.01058, 0.449, 0.01058, 0.8549, 0.08922, 0.8549, 0.3592, 0.449, 0.2727, 0.449, 0.2727, 0.8549, 0.3592, 0.8549, 0.1013, 0.4551, 0.1621, 0.4551, 0.1621, 0.5691, 0.1013, 0.5691, 0.5809, 0.6504, 0.7646, 0.6504, 0.7646, 0.5202, 0.5809, 0.5202, 0.151, 0.8043, 0.151, 0.7659, 0.151, 0.7659, 0.151, 0.8043, 0.06442, 0.392, 0.06442, 0.2963, 0.02628, 0.2963, 0.02628, 0.392, 0.5142, 0.6504, 0.5809, 0.6504, 0.5809, 0.6504, 0.5142, 0.6504, 0.2194, 0.7556, 0.2194, 0.7659, 0.2194, 0.7659, 0.2194, 0.7556, 0.1528, 0.4551, 0.1771, 0.4551, 0.1771, 0.5691, 0.1528, 0.5691, 0.2727, 0.449, 0.06401, 0.449, 0.06401, 0.8549, 0.2727, 0.8549, 0.09425, 0.4551, 0.1528, 0.4551, 0.1528, 0.5691, 0.09425, 0.5691, 0.5142, 0.2058, 0.5809, 0.2058, 0.5809, -0.2042, 0.5142, -0.2042, 0.5583, -0.001212, 0.5583, 0.4434, 0.3746, 0.4434, 0.3746, -0.001212, 0.5142, 0.5202, 0.5809, 0.5202, 0.5809, 0.2058, 0.5142, 0.2058, 0.1904, 0.8071, 0.2144, 0.8071, 0.2144, 0.8608, 0.1904, 0.8608, 0.0706, 0.3716, 0.0706, 0.244, 0.05144, 0.244, 0.05144, 0.3716, 0.5142, 0.6504, 0.5809, 0.6504, 0.5809, 0.5202, 0.5142, 0.5202, 0.5809, 0.6504, 0.5809, 0.5202, 0.5809, 0.5202, 0.5809, 0.6504, 0.5809, 0.5202, 0.5142, 0.5202, 0.5142, 0.5202, 0.5809, 0.5202, 0.5142, 0.5202, 0.5142, 0.6504, 0.5142, 0.6504, 0.5142, 0.5202, 0.5314, 0.8965, 0.5314, 0.8828, 0.5338, 0.8786, 0.5338, 0.8965, 0.5246, 0.8828, 0.5017, 0.8828, 0.4993, 0.8786, 0.5246, 0.8786, 0.5017, 0.8965, 0.5017, 0.9355, 0.4993, 0.9397, 0.4993, 0.8965, 0.5246, 0.9355, 0.5314, 0.9355, 0.5338, 0.9397, 0.5246, 0.9397, 0.5314, 0.9355, 0.5314, 0.8965, 0.5338, 0.8965, 0.5338, 0.9397, 0.5017, 0.8828, 0.5017, 0.8965, 0.4993, 0.8965, 0.4993, 0.8786, 0.5314, 0.8828, 0.5246, 0.8828, 0.5246, 0.8786, 0.5338, 0.8786, 0.5017, 0.9355, 0.5246, 0.9355, 0.5246, 0.9397, 0.4993, 0.9397, 0.07926, 0.4551, 0.1013, 0.4551, 0.1013, 0.5691, 0.07926, 0.5691, 0.2194, 0.7659, 0.2194, 0.7556, 0.2209, 0.7529, 0.2209, 0.7659, 0.2144, 0.7556, 0.1941, 0.7556, 0.1926, 0.7529, 0.2144, 0.7529, 0.1941, 0.7659, 0.1941, 0.8004, 0.1926, 0.8031, 0.1926, 0.7659, 0.2144, 0.8004, 0.2194, 0.8004, 0.2209, 0.8031, 0.2144, 0.8031, 0.2194, 0.8004, 0.2194, 0.7659, 0.2209, 0.7659, 0.2209, 0.8031, 0.1941, 0.7556, 0.1941, 0.7659, 0.1926, 0.7659, 0.1926, 0.7529, 0.2194, 0.7556, 0.2144, 0.7556, 0.2144, 0.7529, 0.2209, 0.7529, 0.1941, 0.8004, 0.2144, 0.8004, 0.2144, 0.8031, 0.1926, 0.8031, 0.1941, 0.7556, 0.2144, 0.7556, 0.2144, 0.7659, 0.1941, 0.7659, 0.2144, 0.7556, 0.2194, 0.7556, 0.2194, 0.7659, 0.2144, 0.7659, 0.2144, 0.7659, 0.2194, 0.7659, 0.2194, 0.8004, 0.2144, 0.8004, 0.1941, 0.7659, 0.2144, 0.7659, 0.2144, 0.8004, 0.1941, 0.8004, 0.1941, 0.7556, 0.2144, 0.7556, 0.2144, 0.7556, 0.1941, 0.7556, 0.2144, 0.7556, 0.2194, 0.7556, 0.2194, 0.7556, 0.2144, 0.7556, 0.2194, 0.7659, 0.2194, 0.8004, 0.2194, 0.8004, 0.2194, 0.7659, 0.1941, 0.8004, 0.1941, 0.7659, 0.1941, 0.7659, 0.1941, 0.8004, 0.1888, 0.8043, 0.1888, 0.7659, 0.1904, 0.7659, 0.1904, 0.8071, 0.151, 0.7659, 0.151, 0.8043, 0.1494, 0.8071, 0.1494, 0.7659, 0.151, 0.8043, 0.1888, 0.8043, 0.1904, 0.8071, 0.1494, 0.8071, 0.1888, 0.7516, 0.151, 0.7516, 0.1494, 0.7489, 0.1904, 0.7489, 0.1888, 0.7659, 0.1888, 0.7516, 0.1904, 0.7489, 0.1904, 0.7659, 0.151, 0.7516, 0.151, 0.7659, 0.1494, 0.7659, 0.1494, 0.7489, 0.1888, 0.7659, 0.1888, 0.8043, 0.151, 0.8043, 0.151, 0.7659, 0.1888, 0.7516, 0.1888, 0.7659, 0.151, 0.7659, 0.151, 0.7516, 0.1888, 0.8043, 0.151, 0.8043, 0.151, 0.8043, 0.1888, 0.8043, 0.1888, 0.7659, 0.1888, 0.8043, 0.1888, 0.8043, 0.1888, 0.7659, 0.151, 0.7659, 0.151, 0.7516, 0.151, 0.7516, 0.151, 0.7659, 0.151, 0.7516, 0.1888, 0.7516, 0.1888, 0.7516, 0.151, 0.7516])
me_cube_001.materials.append(mat_house)
me_cube_001.use_remesh_fix_poles = True
me_cube_001.use_remesh_preserve_attributes = False
me_cube_001.use_mirror_vertex_groups = False
me_cube_001.update()
me_cube_002 = bpy.data.meshes.new('Cube.002')
me_cube_002.from_pydata([(-1.0, -1.0, -1.0), (-1.0, -1.0, 1.0), (-1.0, 1.0, -1.0), (-1.0, 1.0, 1.0), (1.0, -1.0, -1.0), (1.0, -1.0, 1.0), (1.0, 1.0, -1.0), (1.0, 1.0, 1.0), (-1.0, -1.0, 2.431), (-1.0, 1.0, 2.431), (1.0, 1.0, 2.431), (1.0, -1.0, 2.431), (-1.0, -1.0, 4.092), (-1.0, 1.0, 4.092), (1.0, 1.0, 4.092), (1.0, -1.0, 4.092), (-4.126, 1.0, -1.0), (-4.126, -1.0, -1.0), (-4.126, -1.0, 1.0), (-4.126, 1.0, 1.0), (-1.0, -4.343, -1.0), (-1.0, -4.343, 1.0), (1.0, -4.343, 1.0), (1.0, -4.343, -1.0)], [], [(1, 3, 19, 18), (2, 3, 7, 6), (6, 7, 5, 4), (5, 1, 21, 22), (2, 6, 4, 0), (5, 7, 10, 11), (8, 11, 15, 12), (3, 1, 8, 9), (1, 5, 11, 8), (7, 3, 9, 10), (14, 13, 12, 15), (10, 9, 13, 14), (11, 10, 14, 15), (9, 8, 12, 13), (17, 18, 19, 16), (2, 0, 17, 16), (3, 2, 16, 19), (0, 1, 18, 17), (23, 22, 21, 20), (4, 5, 22, 23), (1, 0, 20, 21), (0, 4, 23, 20)])
_uv = me_cube_002.uv_layers.new(name='UVMap')
_uv.uv.foreach_set('vector', [0.625, 0.0, 0.625, 0.25, 0.625, 0.25, 0.625, 0.0, 0.375, 0.25, 0.625, 0.25, 0.625, 0.5, 0.375, 0.5, 0.375, 0.5, 0.625, 0.5, 0.625, 0.75, 0.375, 0.75, 0.625, 0.75, 0.625, 1.0, 0.625, 1.0, 0.625, 0.75, 0.125, 0.5, 0.375, 0.5, 0.375, 0.75, 0.125, 0.75, 0.625, 0.75, 0.625, 0.5, 0.625, 0.5, 0.625, 0.75, 0.625, 1.0, 0.625, 0.75, 0.625, 0.75, 0.625, 1.0, 0.625, 0.25, 0.625, 0.0, 0.625, 0.0, 0.625, 0.25, 0.625, 1.0, 0.625, 0.75, 0.625, 0.75, 0.625, 1.0, 0.625, 0.5, 0.625, 0.25, 0.625, 0.25, 0.625, 0.5, 0.625, 0.5, 0.875, 0.5, 0.875, 0.75, 0.625, 0.75, 0.625, 0.5, 0.625, 0.25, 0.625, 0.25, 0.625, 0.5, 0.625, 0.75, 0.625, 0.5, 0.625, 0.5, 0.625, 0.75, 0.625, 0.25, 0.625, 0.0, 0.625, 0.0, 0.625, 0.25, 0.375, 0.0, 0.625, 0.0, 0.625, 0.25, 0.375, 0.25, 0.125, 0.5, 0.125, 0.75, 0.125, 0.75, 0.125, 0.5, 0.625, 0.25, 0.375, 0.25, 0.375, 0.25, 0.625, 0.25, 0.375, 1.0, 0.625, 1.0, 0.625, 1.0, 0.375, 1.0, 0.375, 0.75, 0.625, 0.75, 0.625, 1.0, 0.375, 1.0, 0.375, 0.75, 0.625, 0.75, 0.625, 0.75, 0.375, 0.75, 0.625, 1.0, 0.375, 1.0, 0.375, 1.0, 0.625, 1.0, 0.125, 0.75, 0.375, 0.75, 0.375, 0.75, 0.125, 0.75])
me_cube_002.use_remesh_fix_poles = True
me_cube_002.use_remesh_preserve_attributes = False
me_cube_002.use_mirror_vertex_groups = False
me_cube_002.update()
me_cube_004 = bpy.data.meshes.new('Cube.004')
me_cube_004.from_pydata([(-1.0, -1.0, -1.0), (-1.0, -1.0, 1.0), (-1.0, 1.0, -1.0), (-1.0, 1.0, 1.0), (1.0, -1.0, -1.0), (1.0, -1.0, 1.0), (1.0, 1.0, -1.0), (1.0, 1.0, 1.0), (-1.0, -1.0, 2.472), (-1.0, 1.0, 2.472), (1.0, 1.0, 2.472), (1.0, -1.0, 2.472), (1.739, 1.0, 1.0), (1.739, 1.0, -1.0), (1.739, -1.0, -1.0), (1.739, -1.0, 1.0), (-1.0, 2.921, 1.0), (-1.0, 2.921, -1.0), (1.0, 2.921, -1.0), (1.0, 2.921, 1.0)], [], [(0, 1, 3, 2), (7, 6, 18, 19), (7, 5, 15, 12), (4, 5, 1, 0), (2, 6, 4, 0), (5, 7, 10, 11), (10, 9, 8, 11), (3, 1, 8, 9), (1, 5, 11, 8), (7, 3, 9, 10), (13, 12, 15, 14), (6, 7, 12, 13), (5, 4, 14, 15), (4, 6, 13, 14), (17, 16, 19, 18), (6, 2, 17, 18), (3, 7, 19, 16), (2, 3, 16, 17)])
_uv = me_cube_004.uv_layers.new(name='UVMap')
_uv.uv.foreach_set('vector', [0.375, 0.0, 0.625, 0.0, 0.625, 0.25, 0.375, 0.25, 0.625, 0.5, 0.375, 0.5, 0.375, 0.5, 0.625, 0.5, 0.625, 0.5, 0.625, 0.75, 0.625, 0.75, 0.625, 0.5, 0.375, 0.75, 0.625, 0.75, 0.625, 1.0, 0.375, 1.0, 0.125, 0.5, 0.375, 0.5, 0.375, 0.75, 0.125, 0.75, 0.625, 0.75, 0.625, 0.5, 0.625, 0.5, 0.625, 0.75, 0.625, 0.5, 0.875, 0.5, 0.875, 0.75, 0.625, 0.75, 0.625, 0.25, 0.625, 0.0, 0.625, 0.0, 0.625, 0.25, 0.625, 1.0, 0.625, 0.75, 0.625, 0.75, 0.625, 1.0, 0.625, 0.5, 0.625, 0.25, 0.625, 0.25, 0.625, 0.5, 0.375, 0.5, 0.625, 0.5, 0.625, 0.75, 0.375, 0.75, 0.375, 0.5, 0.625, 0.5, 0.625, 0.5, 0.375, 0.5, 0.625, 0.75, 0.375, 0.75, 0.375, 0.75, 0.625, 0.75, 0.375, 0.75, 0.375, 0.5, 0.375, 0.5, 0.375, 0.75, 0.375, 0.25, 0.625, 0.25, 0.625, 0.5, 0.375, 0.5, 0.375, 0.5, 0.125, 0.5, 0.125, 0.5, 0.375, 0.5, 0.625, 0.25, 0.625, 0.5, 0.625, 0.5, 0.625, 0.25, 0.375, 0.25, 0.625, 0.25, 0.625, 0.25, 0.375, 0.25])
me_cube_004.use_remesh_fix_poles = True
me_cube_004.use_remesh_preserve_attributes = False
me_cube_004.use_mirror_vertex_groups = False
me_cube_004.update()

# ---- objects
ob_light = bpy.data.objects.new('Light', light_light)
ob_camera = bpy.data.objects.new('Camera', cam_camera)
ob_road = bpy.data.objects.new('Road', me_plane)
ob_ground = bpy.data.objects.new('Ground', me_plane_001)
ob_cylinder = bpy.data.objects.new('Cylinder', me_cylinder)
ob_circle = bpy.data.objects.new('Circle', me_circle)
ob_cube_002 = bpy.data.objects.new('Cube.002', me_cube_005)
ob_cube = bpy.data.objects.new('Cube', me_cube_001)
ob_cube_001 = bpy.data.objects.new('Cube.001', me_cube_002)
ob_cube_003 = bpy.data.objects.new('Cube.003', me_cube_004)

# ---- transforms, parenting, visibility, modifiers, constraints
ob_light.location = (9.814, 12.83, 10.23)
ob_light.rotation_euler = (0.6503, 0.05522, 1.866)
ob_light.lock_rotations_4d = False
ob_light.empty_display_type = 'ARROWS'
ob_light.color = (0.0, 0.0, 0.0, 0.0)
ob_light.lineart.crease_threshold = 0.0
ob_camera.location = (7.359, -6.926, 4.958)
ob_camera.rotation_euler = (1.109, 0.0, 0.8149)
ob_camera.lock_rotations_4d = False
ob_camera.empty_display_type = 'ARROWS'
ob_camera.color = (0.0, 0.0, 0.0, 0.0)
ob_camera.display_type = 'WIRE'
ob_camera.lineart.crease_threshold = 0.0
ob_road.location = (0.0, 0.0, 0.1691)
ob_road.scale = (1.0, 2.03, 1.0)
ob_road.lineart.crease_threshold = 0.0
_m = ob_road.modifiers.new('Solidify', 'SOLIDIFY')
_m.thickness = 0.18
_m.nonmanifold_thickness_mode = 'FIXED'
_m.nonmanifold_merge_threshold = 0.0003
ob_ground.location = (0.0, 4.311, 0.0)
ob_ground.scale = (20.34, 20.34, 20.34)
ob_ground.lineart.crease_threshold = 0.0
ob_cylinder.location = (6.922, 0.985, 1.089)
ob_cylinder.scale = (0.05435, 0.05435, 0.9566)
ob_cylinder.lineart.crease_threshold = 0.0
ob_circle.parent = ob_cube_002
ob_circle.matrix_parent_inverse = Matrix(((3.113, -0.0, 0.0, -21.54), (-0.0, 45.99, -0.0, -34.4), (0.0, -0.0, 32.14, -63.84), (-0.0, 0.0, -0.0, 1.0)))
ob_circle.location = (6.922, 0.985, 1.05)
ob_circle.scale = (0.9077, 0.9077, 0.9077)
ob_circle.lineart.crease_threshold = 0.0
ob_cube_002.location = (6.918, 0.748, 1.986)
ob_cube_002.scale = (0.3212, 0.02174, 0.03112)
ob_cube_002.lineart.crease_threshold = 0.0
ob_cube.location = (1.796, 4.302, 0.8865)
ob_cube.lineart.crease_threshold = 0.0
ob_cube_001.location = (-2.185, 4.302, 1.042)
ob_cube_001.lineart.crease_threshold = 0.0
ob_cube_003.location = (-0.6036, 9.86, 0.8865)
ob_cube_003.scale = (2.905, 1.0, 1.0)
ob_cube_003.lineart.crease_threshold = 0.0

# ---- collection membership
col_collection.objects.link(ob_light)
col_collection.objects.link(ob_camera)
col_collection.objects.link(ob_road)
col_collection.objects.link(ob_ground)
col_sign.objects.link(ob_cylinder)
col_sign.objects.link(ob_circle)
col_sign.objects.link(ob_cube_002)
col_buildings.objects.link(ob_cube)
col_buildings.objects.link(ob_cube_001)
col_buildings.objects.link(ob_cube_003)

# ---- scene / render settings (as saved in the file)
scene.camera = ob_camera
scene.frame_start = 1; scene.frame_end = 250; scene.frame_set(1)
scene.render.engine = 'BLENDER_EEVEE_NEXT'
scene.cycles.use_denoising = False
scene.cycles.samples = 128
scene.cycles.sampling_pattern = 'TABULATED_SOBOL'
scene.cycles.use_adaptive_sampling = False
scene.cycles.use_light_tree = False
scene.view_settings.view_transform = 'Filmic'
bpy.context.view_layer.update()
